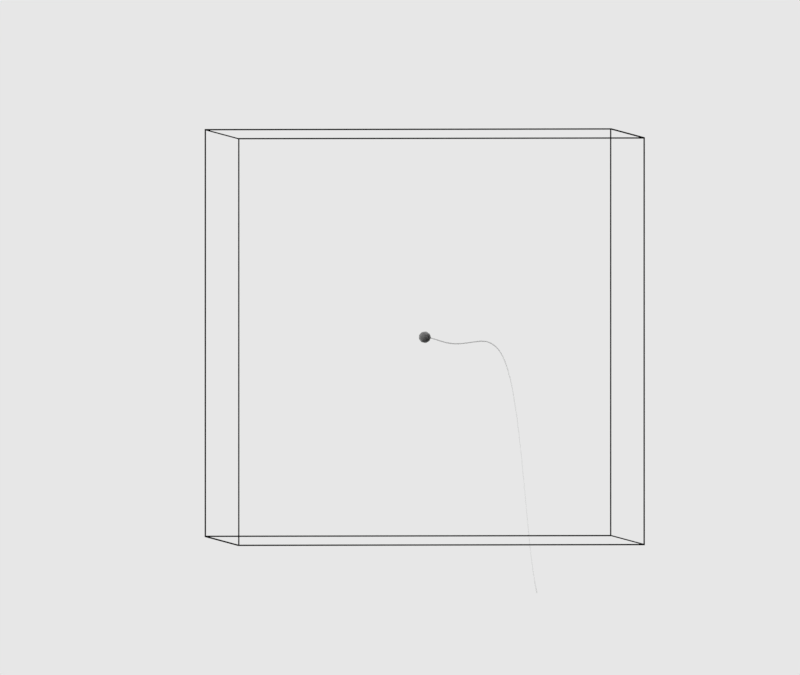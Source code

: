 # Source: 4D_sperm.blend  (saved by Blender 2.79.0; exported with 4.5.12 LTS)
import bpy
from mathutils import Matrix  # noqa: F401  (used for matrix-valued properties, if any)

bpy.ops.wm.read_factory_settings(use_empty=True)
scene = bpy.context.scene
scene.name = 'Scene'

# ---- collections
col_collection_1 = bpy.data.collections.new('Collection 1'); scene.collection.children.link(col_collection_1)

# ---- materials (node trees are filled in below, after node groups)
mat_material_002 = bpy.data.materials.new('Material.002')
mat_material_002.alpha_threshold = 0.0
mat_material_002.roughness = 0.5
mat_material_001 = bpy.data.materials.new('Material.001')
mat_material_001.alpha_threshold = 0.0
mat_material_001.roughness = 0.5
mat_head_001 = bpy.data.materials.new('Head.001')
mat_head_001.alpha_threshold = 0.0
mat_head_001.roughness = 0.5

# ---- material node trees
mat_material_002.use_nodes = True; mat_material_002.node_tree.nodes.clear()
_N = mat_material_002.node_tree.nodes; _L = mat_material_002.node_tree.links
n0 = _N.new('ShaderNodeOutputMaterial'); n0.name = 'Material Output'; n0.location = (300, 300)
n1 = _N.new('ShaderNodeEmission'); n1.name = 'Emission'; n1.location = (10, 300)
n1.inputs[0].default_value = (0.8, 0.8, 0.8, 1.0)
_L.new(n1.outputs[0], n0.inputs[0])
n0.is_active_output = True
mat_material_001.use_nodes = True; mat_material_001.node_tree.nodes.clear()
_N = mat_material_001.node_tree.nodes; _L = mat_material_001.node_tree.links
n0 = _N.new('ShaderNodeOutputMaterial'); n0.name = 'Material Output'; n0.location = (300, 300)
n1 = _N.new('ShaderNodeBsdfDiffuse'); n1.name = 'Diffuse BSDF'; n1.location = (10, 300)
n1.inputs[0].default_value = (0.0, 0.0, 0.0, 1.0)
_L.new(n1.outputs[0], n0.inputs[0])
n0.is_active_output = True
mat_head_001.use_nodes = True; mat_head_001.node_tree.nodes.clear()
_N = mat_head_001.node_tree.nodes; _L = mat_head_001.node_tree.links
n0 = _N.new('ShaderNodeOutputMaterial'); n0.name = 'Material Output'; n0.location = (764, 300)
n1 = _N.new('ShaderNodeVolumeScatter'); n1.name = 'Volume Scatter'; n1.location = (544, 315)
n1.width = 140
n1.inputs[0].default_value = (1.0, 1.0, 1.0, 1.0)
n1.inputs[1].default_value = 40.0
_L.new(n1.outputs[0], n0.inputs[1])
n0.is_active_output = True

# ---- world
world_world = bpy.data.worlds.new('World'); scene.world = world_world
world_world.color = (0.05088, 0.05088, 0.05088)
world_world.use_sun_shadow = False
world_world.sun_shadow_jitter_overblur = 0.0
world_world.cycles.sampling_method = 'MANUAL'

# ---- cameras
cam_camera = bpy.data.cameras.new('Camera')
cam_camera.type = 'ORTHO'
cam_camera.sensor_fit = 'HORIZONTAL'
cam_camera.clip_end = 100.0
cam_camera.lens = 35.0
cam_camera.sensor_width = 8.5
cam_camera.sensor_height = 4.78
cam_camera.ortho_scale = 9.114
cam_camera.show_limits = True
cam_camera.show_mist = True
cam_camera.show_name = True
cam_camera.show_sensor = True
cam_camera.dof.focus_distance = 0.0

# ---- meshes
me_plane_002 = bpy.data.meshes.new('Plane.002')
me_plane_002.from_pydata([(-1.0, -1.0, 0.0), (1.0, -1.0, 0.0), (-1.0, 1.0, 0.0), (1.0, 1.0, 0.0)], [], [(0, 1, 3, 2)])
me_plane_002.materials.append(mat_material_002)
me_plane_002.use_remesh_preserve_volume = False
me_plane_002.use_remesh_preserve_attributes = False
me_plane_002.use_mirror_vertex_groups = False
me_plane_002.update()
me_cube = bpy.data.meshes.new('Cube')
me_cube.from_pydata([(-2.319, -2.319, -2.319), (-2.319, -2.319, 2.319), (-2.319, 2.319, -2.319), (-2.319, 2.319, 2.319), (2.319, -2.319, -2.319), (2.319, -2.319, 2.319), (2.319, 2.319, -2.319), (2.319, 2.319, 2.319)], [], [(0, 1, 3, 2), (2, 3, 7, 6), (6, 7, 5, 4), (4, 5, 1, 0), (2, 6, 4, 0), (7, 3, 1, 5)])
me_cube.materials.append(mat_material_001)
me_cube.use_remesh_preserve_volume = False
me_cube.use_remesh_preserve_attributes = False
me_cube.use_mirror_vertex_groups = False
me_cube.update()
me_sphere_002 = bpy.data.meshes.new('Sphere.002')
me_sphere_002.from_pydata([(0.1473, 0.007, 8.742e-08), (4.147, 0.007, -8.742e-08), (0.1473, 0.005362, -0.004499), (4.147, 0.005362, -0.0045), (0.1473, 0.001216, -0.006894), (4.147, 0.001216, -0.006894), (0.1473, -0.0035, -0.006062), (4.147, -0.0035, -0.006062), (0.1473, -0.006578, -0.002394), (4.147, -0.006578, -0.002394), (0.1473, -0.006578, 0.002394), (4.147, -0.006578, 0.002394), (0.1473, -0.0035, 0.006062), (4.147, -0.0035, 0.006062), (0.1473, 0.001216, 0.006894), (4.147, 0.001216, 0.006894), (0.1473, 0.005362, 0.0045), (4.147, 0.005362, 0.004499), (0.1473, 0.00875, -2.186e-09), (0.1473, 0.006703, -0.005624), (0.1473, 0.001519, -0.008617), (0.1473, -0.004375, -0.007578), (0.1473, -0.008222, -0.002993), (0.1473, -0.008222, 0.002993), (0.1473, -0.004375, 0.007578), (0.1473, 0.001519, 0.008617), (0.1473, 0.006703, 0.005624), (0.0862, 0.01791, -0.01503), (0.07038, 0.03366, -0.02824), (0.04613, 0.04535, -0.03805), (0.01639, 0.05156, -0.04327), (-0.01526, 0.05156, -0.04327), (-0.045, 0.04535, -0.03805), (-0.06925, 0.03366, -0.02824), (-0.08508, 0.01791, -0.01503), (0.0862, 0.004059, -0.02302), (0.07038, 0.007629, -0.04327), (0.04613, 0.01028, -0.05829), (0.01639, 0.01169, -0.06629), (-0.01526, 0.01169, -0.06629), (-0.045, 0.01028, -0.05829), (-0.06925, 0.007629, -0.04327), (-0.08508, 0.004059, -0.02302), (0.0862, -0.01169, -0.02025), (0.07038, -0.02197, -0.03805), (0.04613, -0.0296, -0.05126), (0.01639, -0.03366, -0.05829), (-0.01526, -0.03366, -0.05829), (-0.045, -0.0296, -0.05126), (-0.06925, -0.02197, -0.03805), (-0.08508, -0.01169, -0.02025), (0.0862, -0.02197, -0.007996), (0.07038, -0.04129, -0.01503), (0.04613, -0.05562, -0.02025), (0.01639, -0.06325, -0.02302), (-0.01526, -0.06325, -0.02302), (-0.045, -0.05562, -0.02025), (-0.06925, -0.04129, -0.01503), (-0.08508, -0.02197, -0.007996), (-0.09057, 6.773e-09, 4.477e-09), (0.0862, -0.02197, 0.007996), (0.07038, -0.04129, 0.01503), (0.04613, -0.05562, 0.02025), (0.01639, -0.06325, 0.02302), (-0.01526, -0.06325, 0.02302), (-0.045, -0.05562, 0.02025), (-0.06925, -0.04129, 0.01503), (-0.08508, -0.02197, 0.007996), (0.0862, -0.01169, 0.02025), (0.07038, -0.02197, 0.03805), (0.04613, -0.0296, 0.05126), (0.01639, -0.03366, 0.05829), (-0.01526, -0.03366, 0.05829), (-0.045, -0.0296, 0.05126), (-0.06925, -0.02197, 0.03805), (-0.08508, -0.01169, 0.02025), (0.0862, 0.004059, 0.02302), (0.07038, 0.007629, 0.04327), (0.04613, 0.01028, 0.05829), (0.01639, 0.01169, 0.06629), (-0.01526, 0.01169, 0.06629), (-0.045, 0.01028, 0.05829), (-0.06925, 0.007629, 0.04327), (-0.08508, 0.004059, 0.02302), (0.0862, 0.01791, 0.01503), (0.07038, 0.03366, 0.02824), (0.04613, 0.04535, 0.03805), (0.01639, 0.05156, 0.04327), (-0.01526, 0.05156, 0.04327), (-0.045, 0.04535, 0.03805), (-0.06925, 0.03366, 0.02824), (-0.08508, 0.01791, 0.01503), (0.0862, 0.02338, 5.316e-09), (0.07038, 0.04394, 9.909e-09), (0.04613, 0.05919, 1.274e-08), (0.01639, 0.06731, 1.983e-08), (-0.01526, 0.06731, 2.086e-08), (-0.045, 0.05919, 1.573e-08), (-0.06925, 0.04394, 1.449e-08), (-0.08508, 0.02338, 9.913e-09), (0.04794, 0.006703, 0.005624), (0.04794, 0.001519, 0.008617), (0.04794, 0.00875, 2.156e-09), (0.04794, 0.006703, -0.005624), (0.04794, 0.001519, -0.008617), (0.04794, -0.008222, -0.002993), (0.04794, -0.004375, -0.007578), (0.04794, -0.008222, 0.002993), (0.04794, -0.004375, 0.007578), (0.1736, 0.007, 8.627e-08), (0.1999, 0.007, 8.512e-08), (0.2262, 0.007, 8.397e-08), (0.2525, 0.007, 8.282e-08), (0.2788, 0.007, 8.167e-08), (0.3052, 0.007, 8.052e-08), (0.3315, 0.007, 7.937e-08), (0.3578, 0.007, 7.822e-08), (0.3841, 0.007, 7.707e-08), (0.4104, 0.007, 7.592e-08), (0.4367, 0.007, 7.477e-08), (0.4631, 0.007, 7.362e-08), (0.4894, 0.007, 7.247e-08), (0.5157, 0.007, 7.132e-08), (0.542, 0.007, 7.017e-08), (0.5683, 0.007, 6.902e-08), (0.5946, 0.007, 6.787e-08), (0.621, 0.007, 6.672e-08), (0.6473, 0.007, 6.557e-08), (0.6736, 0.007, 6.442e-08), (0.6999, 0.007, 6.327e-08), (0.7262, 0.007, 6.212e-08), (0.7525, 0.007, 6.097e-08), (0.7788, 0.007, 5.982e-08), (0.8052, 0.007, 5.867e-08), (0.8315, 0.007, 5.751e-08), (0.8578, 0.007, 5.636e-08), (0.8841, 0.007, 5.521e-08), (0.9104, 0.007, 5.406e-08), (0.9367, 0.007, 5.291e-08), (0.9631, 0.007, 5.176e-08), (0.9894, 0.007, 5.061e-08), (1.016, 0.007, 4.946e-08), (1.042, 0.007, 4.831e-08), (1.068, 0.007, 4.716e-08), (1.095, 0.007, 4.601e-08), (1.121, 0.007, 4.486e-08), (1.147, 0.007, 4.371e-08), (1.174, 0.007, 4.256e-08), (1.2, 0.007, 4.141e-08), (1.226, 0.007, 4.026e-08), (1.253, 0.007, 3.911e-08), (1.279, 0.007, 3.796e-08), (1.305, 0.007, 3.681e-08), (1.331, 0.007, 3.566e-08), (1.358, 0.007, 3.451e-08), (1.384, 0.007, 3.336e-08), (1.41, 0.007, 3.221e-08), (1.437, 0.007, 3.106e-08), (1.463, 0.007, 2.991e-08), (1.489, 0.007, 2.876e-08), (1.516, 0.007, 2.761e-08), (1.542, 0.007, 2.646e-08), (1.568, 0.007, 2.531e-08), (1.595, 0.007, 2.416e-08), (1.621, 0.007, 2.301e-08), (1.647, 0.007, 2.186e-08), (1.674, 0.007, 2.071e-08), (1.7, 0.007, 1.956e-08), (1.726, 0.007, 1.84e-08), (1.753, 0.007, 1.725e-08), (1.779, 0.007, 1.61e-08), (1.805, 0.007, 1.495e-08), (1.831, 0.007, 1.38e-08), (1.858, 0.007, 1.265e-08), (1.884, 0.007, 1.15e-08), (1.91, 0.007, 1.035e-08), (1.937, 0.007, 9.202e-09), (1.963, 0.007, 8.052e-09), (1.989, 0.007, 6.902e-09), (2.016, 0.007, 5.751e-09), (2.042, 0.007, 4.601e-09), (2.068, 0.007, 3.451e-09), (2.095, 0.007, 2.301e-09), (2.121, 0.007, 1.15e-09), (2.147, 0.007, -8.393e-15), (2.174, 0.007, -1.15e-09), (2.2, 0.007, -2.301e-09), (2.226, 0.007, -3.451e-09), (2.253, 0.007, -4.601e-09), (2.279, 0.007, -5.752e-09), (2.305, 0.007, -6.902e-09), (2.331, 0.007, -8.052e-09), (2.358, 0.007, -9.202e-09), (2.384, 0.007, -1.035e-08), (2.41, 0.007, -1.15e-08), (2.437, 0.007, -1.265e-08), (2.463, 0.007, -1.38e-08), (2.489, 0.007, -1.495e-08), (2.516, 0.007, -1.61e-08), (2.542, 0.007, -1.725e-08), (2.568, 0.007, -1.84e-08), (2.595, 0.007, -1.956e-08), (2.621, 0.007, -2.071e-08), (2.647, 0.007, -2.186e-08), (2.674, 0.007, -2.301e-08), (2.7, 0.007, -2.416e-08), (2.726, 0.007, -2.531e-08), (2.753, 0.007, -2.646e-08), (2.779, 0.007, -2.761e-08), (2.805, 0.007, -2.876e-08), (2.831, 0.007, -2.991e-08), (2.858, 0.007, -3.106e-08), (2.884, 0.007, -3.221e-08), (2.91, 0.007, -3.336e-08), (2.937, 0.007, -3.451e-08), (2.963, 0.007, -3.566e-08), (2.989, 0.007, -3.681e-08), (3.016, 0.007, -3.796e-08), (3.042, 0.007, -3.911e-08), (3.068, 0.007, -4.026e-08), (3.095, 0.007, -4.141e-08), (3.121, 0.007, -4.256e-08), (3.147, 0.007, -4.371e-08), (3.174, 0.007, -4.486e-08), (3.2, 0.007, -4.601e-08), (3.226, 0.007, -4.716e-08), (3.253, 0.007, -4.831e-08), (3.279, 0.007, -4.946e-08), (3.305, 0.007, -5.061e-08), (3.331, 0.007, -5.176e-08), (3.358, 0.007, -5.291e-08), (3.384, 0.007, -5.406e-08), (3.41, 0.007, -5.521e-08), (3.437, 0.007, -5.636e-08), (3.463, 0.007, -5.751e-08), (3.489, 0.007, -5.867e-08), (3.516, 0.007, -5.982e-08), (3.542, 0.007, -6.097e-08), (3.568, 0.007, -6.212e-08), (3.595, 0.007, -6.327e-08), (3.621, 0.007, -6.442e-08), (3.647, 0.007, -6.557e-08), (3.674, 0.007, -6.672e-08), (3.7, 0.007, -6.787e-08), (3.726, 0.007, -6.902e-08), (3.753, 0.007, -7.017e-08), (3.779, 0.007, -7.132e-08), (3.805, 0.007, -7.247e-08), (3.831, 0.007, -7.362e-08), (3.858, 0.007, -7.477e-08), (3.884, 0.007, -7.592e-08), (3.91, 0.007, -7.707e-08), (3.937, 0.007, -7.822e-08), (3.963, 0.007, -7.937e-08), (3.989, 0.007, -8.052e-08), (4.016, 0.007, -8.167e-08), (4.042, 0.007, -8.282e-08), (4.068, 0.007, -8.397e-08), (4.095, 0.007, -8.512e-08), (4.121, 0.007, -8.627e-08), (4.121, 0.005362, -0.0045), (4.095, 0.005362, -0.0045), (4.068, 0.005362, -0.0045), (4.042, 0.005362, -0.0045), (4.016, 0.005362, -0.0045), (3.989, 0.005362, -0.0045), (3.963, 0.005362, -0.0045), (3.937, 0.005362, -0.0045), (3.91, 0.005362, -0.0045), (3.884, 0.005362, -0.0045), (3.858, 0.005362, -0.0045), (3.831, 0.005362, -0.0045), (3.805, 0.005362, -0.0045), (3.779, 0.005362, -0.0045), (3.753, 0.005362, -0.0045), (3.726, 0.005362, -0.0045), (3.7, 0.005362, -0.0045), (3.674, 0.005362, -0.0045), (3.647, 0.005362, -0.0045), (3.621, 0.005362, -0.0045), (3.595, 0.005362, -0.0045), (3.568, 0.005362, -0.0045), (3.542, 0.005362, -0.0045), (3.516, 0.005362, -0.0045), (3.489, 0.005362, -0.0045), (3.463, 0.005362, -0.0045), (3.437, 0.005362, -0.0045), (3.41, 0.005362, -0.0045), (3.384, 0.005362, -0.0045), (3.358, 0.005362, -0.0045), (3.331, 0.005362, -0.0045), (3.305, 0.005362, -0.0045), (3.279, 0.005362, -0.0045), (3.253, 0.005362, -0.0045), (3.226, 0.005362, -0.0045), (3.2, 0.005362, -0.0045), (3.174, 0.005362, -0.0045), (3.147, 0.005362, -0.0045), (3.121, 0.005362, -0.0045), (3.095, 0.005362, -0.0045), (3.068, 0.005362, -0.0045), (3.042, 0.005362, -0.0045), (3.016, 0.005362, -0.0045), (2.989, 0.005362, -0.0045), (2.963, 0.005362, -0.0045), (2.937, 0.005362, -0.0045), (2.91, 0.005362, -0.0045), (2.884, 0.005362, -0.0045), (2.858, 0.005362, -0.0045), (2.831, 0.005362, -0.0045), (2.805, 0.005362, -0.0045), (2.779, 0.005362, -0.0045), (2.753, 0.005362, -0.0045), (2.726, 0.005362, -0.0045), (2.7, 0.005362, -0.0045), (2.674, 0.005362, -0.0045), (2.647, 0.005362, -0.0045), (2.621, 0.005362, -0.0045), (2.595, 0.005362, -0.0045), (2.568, 0.005362, -0.0045), (2.542, 0.005362, -0.0045), (2.516, 0.005362, -0.0045), (2.489, 0.005362, -0.0045), (2.463, 0.005362, -0.0045), (2.437, 0.005362, -0.0045), (2.41, 0.005362, -0.0045), (2.384, 0.005362, -0.0045), (2.358, 0.005362, -0.0045), (2.331, 0.005362, -0.0045), (2.305, 0.005362, -0.0045), (2.279, 0.005362, -0.0045), (2.253, 0.005362, -0.0045), (2.226, 0.005362, -0.0045), (2.2, 0.005362, -0.0045), (2.174, 0.005362, -0.0045), (2.147, 0.005362, -0.0045), (2.121, 0.005362, -0.0045), (2.095, 0.005362, -0.0045), (2.068, 0.005362, -0.0045), (2.042, 0.005362, -0.0045), (2.016, 0.005362, -0.0045), (1.989, 0.005362, -0.0045), (1.963, 0.005362, -0.0045), (1.937, 0.005362, -0.0045), (1.91, 0.005362, -0.0045), (1.884, 0.005362, -0.0045), (1.858, 0.005362, -0.0045), (1.831, 0.005362, -0.0045), (1.805, 0.005362, -0.0045), (1.779, 0.005362, -0.0045), (1.753, 0.005362, -0.0045), (1.726, 0.005362, -0.004499), (1.7, 0.005362, -0.004499), (1.674, 0.005362, -0.004499), (1.647, 0.005362, -0.004499), (1.621, 0.005362, -0.004499), (1.595, 0.005362, -0.004499), (1.568, 0.005362, -0.004499), (1.542, 0.005362, -0.004499), (1.516, 0.005362, -0.004499), (1.489, 0.005362, -0.004499), (1.463, 0.005362, -0.004499), (1.437, 0.005362, -0.004499), (1.41, 0.005362, -0.004499), (1.384, 0.005362, -0.004499), (1.358, 0.005362, -0.004499), (1.331, 0.005362, -0.004499), (1.305, 0.005362, -0.004499), (1.279, 0.005362, -0.004499), (1.253, 0.005362, -0.004499), (1.226, 0.005362, -0.004499), (1.2, 0.005362, -0.004499), (1.174, 0.005362, -0.004499), (1.147, 0.005362, -0.004499), (1.121, 0.005362, -0.004499), (1.095, 0.005362, -0.004499), (1.068, 0.005362, -0.004499), (1.042, 0.005362, -0.004499), (1.016, 0.005362, -0.004499), (0.9894, 0.005362, -0.004499), (0.9631, 0.005362, -0.004499), (0.9367, 0.005362, -0.004499), (0.9104, 0.005362, -0.004499), (0.8841, 0.005362, -0.004499), (0.8578, 0.005362, -0.004499), (0.8315, 0.005362, -0.004499), (0.8052, 0.005362, -0.004499), (0.7788, 0.005362, -0.004499), (0.7525, 0.005362, -0.004499), (0.7262, 0.005362, -0.004499), (0.6999, 0.005362, -0.004499), (0.6736, 0.005362, -0.004499), (0.6473, 0.005362, -0.004499), (0.621, 0.005362, -0.004499), (0.5946, 0.005362, -0.004499), (0.5683, 0.005362, -0.004499), (0.542, 0.005362, -0.004499), (0.5157, 0.005362, -0.004499), (0.4894, 0.005362, -0.004499), (0.4631, 0.005362, -0.004499), (0.4367, 0.005362, -0.004499), (0.4104, 0.005362, -0.004499), (0.3841, 0.005362, -0.004499), (0.3578, 0.005362, -0.004499), (0.3315, 0.005362, -0.004499), (0.3052, 0.005362, -0.004499), (0.2788, 0.005362, -0.004499), (0.2525, 0.005362, -0.004499), (0.2262, 0.005362, -0.004499), (0.1999, 0.005362, -0.004499), (0.1736, 0.005362, -0.004499), (4.121, 0.001216, -0.006894), (4.095, 0.001216, -0.006894), (4.068, 0.001216, -0.006894), (4.042, 0.001216, -0.006894), (4.016, 0.001216, -0.006894), (3.989, 0.001216, -0.006894), (3.963, 0.001216, -0.006894), (3.937, 0.001216, -0.006894), (3.91, 0.001216, -0.006894), (3.884, 0.001216, -0.006894), (3.858, 0.001216, -0.006894), (3.831, 0.001216, -0.006894), (3.805, 0.001216, -0.006894), (3.779, 0.001216, -0.006894), (3.753, 0.001216, -0.006894), (3.726, 0.001216, -0.006894), (3.7, 0.001216, -0.006894), (3.674, 0.001216, -0.006894), (3.647, 0.001216, -0.006894), (3.621, 0.001216, -0.006894), (3.595, 0.001216, -0.006894), (3.568, 0.001216, -0.006894), (3.542, 0.001216, -0.006894), (3.516, 0.001216, -0.006894), (3.489, 0.001216, -0.006894), (3.463, 0.001216, -0.006894), (3.437, 0.001216, -0.006894), (3.41, 0.001216, -0.006894), (3.384, 0.001216, -0.006894), (3.358, 0.001216, -0.006894), (3.331, 0.001216, -0.006894), (3.305, 0.001216, -0.006894), (3.279, 0.001216, -0.006894), (3.253, 0.001216, -0.006894), (3.226, 0.001216, -0.006894), (3.2, 0.001216, -0.006894), (3.174, 0.001216, -0.006894), (3.147, 0.001216, -0.006894), (3.121, 0.001216, -0.006894), (3.095, 0.001216, -0.006894), (3.068, 0.001216, -0.006894), (3.042, 0.001216, -0.006894), (3.016, 0.001216, -0.006894), (2.989, 0.001216, -0.006894), (2.963, 0.001216, -0.006894), (2.937, 0.001216, -0.006894), (2.91, 0.001216, -0.006894), (2.884, 0.001216, -0.006894), (2.858, 0.001216, -0.006894), (2.831, 0.001216, -0.006894), (2.805, 0.001216, -0.006894), (2.779, 0.001216, -0.006894), (2.753, 0.001216, -0.006894), (2.726, 0.001216, -0.006894), (2.7, 0.001216, -0.006894), (2.674, 0.001216, -0.006894), (2.647, 0.001216, -0.006894), (2.621, 0.001216, -0.006894), (2.595, 0.001216, -0.006894), (2.568, 0.001216, -0.006894), (2.542, 0.001216, -0.006894), (2.516, 0.001216, -0.006894), (2.489, 0.001216, -0.006894), (2.463, 0.001216, -0.006894), (2.437, 0.001216, -0.006894), (2.41, 0.001216, -0.006894), (2.384, 0.001216, -0.006894), (2.358, 0.001216, -0.006894), (2.331, 0.001216, -0.006894), (2.305, 0.001216, -0.006894), (2.279, 0.001216, -0.006894), (2.253, 0.001216, -0.006894), (2.226, 0.001216, -0.006894), (2.2, 0.001216, -0.006894), (2.174, 0.001216, -0.006894), (2.147, 0.001216, -0.006894), (2.121, 0.001216, -0.006894), (2.095, 0.001216, -0.006894), (2.068, 0.001216, -0.006894), (2.042, 0.001216, -0.006894), (2.016, 0.001216, -0.006894), (1.989, 0.001216, -0.006894), (1.963, 0.001216, -0.006894), (1.937, 0.001216, -0.006894), (1.91, 0.001216, -0.006894), (1.884, 0.001216, -0.006894), (1.858, 0.001216, -0.006894), (1.831, 0.001216, -0.006894), (1.805, 0.001216, -0.006894), (1.779, 0.001216, -0.006894), (1.753, 0.001216, -0.006894), (1.726, 0.001216, -0.006894), (1.7, 0.001216, -0.006894), (1.674, 0.001216, -0.006894), (1.647, 0.001216, -0.006894), (1.621, 0.001216, -0.006894), (1.595, 0.001216, -0.006894), (1.568, 0.001216, -0.006894), (1.542, 0.001216, -0.006894), (1.516, 0.001216, -0.006894), (1.489, 0.001216, -0.006894), (1.463, 0.001216, -0.006894), (1.437, 0.001216, -0.006894), (1.41, 0.001216, -0.006894), (1.384, 0.001216, -0.006894), (1.358, 0.001216, -0.006894), (1.331, 0.001216, -0.006894), (1.305, 0.001216, -0.006894), (1.279, 0.001216, -0.006894), (1.253, 0.001216, -0.006894), (1.226, 0.001216, -0.006894), (1.2, 0.001216, -0.006894), (1.174, 0.001216, -0.006894), (1.147, 0.001216, -0.006894), (1.121, 0.001216, -0.006894), (1.095, 0.001216, -0.006894), (1.068, 0.001216, -0.006894), (1.042, 0.001216, -0.006894), (1.016, 0.001216, -0.006894), (0.9894, 0.001216, -0.006894), (0.9631, 0.001216, -0.006894), (0.9367, 0.001216, -0.006894), (0.9104, 0.001216, -0.006894), (0.8841, 0.001216, -0.006894), (0.8578, 0.001216, -0.006894), (0.8315, 0.001216, -0.006894), (0.8052, 0.001216, -0.006894), (0.7788, 0.001216, -0.006894), (0.7525, 0.001216, -0.006894), (0.7262, 0.001216, -0.006894), (0.6999, 0.001216, -0.006894), (0.6736, 0.001216, -0.006894), (0.6473, 0.001216, -0.006894), (0.621, 0.001216, -0.006894), (0.5946, 0.001216, -0.006894), (0.5683, 0.001216, -0.006894), (0.542, 0.001216, -0.006894), (0.5157, 0.001216, -0.006894), (0.4894, 0.001216, -0.006894), (0.4631, 0.001216, -0.006894), (0.4367, 0.001216, -0.006894), (0.4104, 0.001216, -0.006894), (0.3841, 0.001216, -0.006894), (0.3578, 0.001216, -0.006894), (0.3315, 0.001216, -0.006894), (0.3052, 0.001216, -0.006894), (0.2788, 0.001216, -0.006894), (0.2525, 0.001216, -0.006894), (0.2262, 0.001216, -0.006894), (0.1999, 0.001216, -0.006894), (0.1736, 0.001216, -0.006894), (4.121, -0.0035, -0.006062), (4.095, -0.0035, -0.006062), (4.068, -0.0035, -0.006062), (4.042, -0.0035, -0.006062), (4.016, -0.0035, -0.006062), (3.989, -0.0035, -0.006062), (3.963, -0.0035, -0.006062), (3.937, -0.0035, -0.006062), (3.91, -0.0035, -0.006062), (3.884, -0.0035, -0.006062), (3.858, -0.0035, -0.006062), (3.831, -0.0035, -0.006062), (3.805, -0.0035, -0.006062), (3.779, -0.0035, -0.006062), (3.753, -0.0035, -0.006062), (3.726, -0.0035, -0.006062), (3.7, -0.0035, -0.006062), (3.674, -0.0035, -0.006062), (3.647, -0.0035, -0.006062), (3.621, -0.0035, -0.006062), (3.595, -0.0035, -0.006062), (3.568, -0.0035, -0.006062), (3.542, -0.0035, -0.006062), (3.516, -0.0035, -0.006062), (3.489, -0.0035, -0.006062), (3.463, -0.0035, -0.006062), (3.437, -0.0035, -0.006062), (3.41, -0.0035, -0.006062), (3.384, -0.0035, -0.006062), (3.358, -0.0035, -0.006062), (3.331, -0.0035, -0.006062), (3.305, -0.0035, -0.006062), (3.279, -0.0035, -0.006062), (3.253, -0.0035, -0.006062), (3.226, -0.0035, -0.006062), (3.2, -0.0035, -0.006062), (3.174, -0.0035, -0.006062), (3.147, -0.0035, -0.006062), (3.121, -0.0035, -0.006062), (3.095, -0.0035, -0.006062), (3.068, -0.0035, -0.006062), (3.042, -0.0035, -0.006062), (3.016, -0.0035, -0.006062), (2.989, -0.0035, -0.006062), (2.963, -0.0035, -0.006062), (2.937, -0.0035, -0.006062), (2.91, -0.0035, -0.006062), (2.884, -0.0035, -0.006062), (2.858, -0.0035, -0.006062), (2.831, -0.0035, -0.006062), (2.805, -0.0035, -0.006062), (2.779, -0.0035, -0.006062), (2.753, -0.0035, -0.006062), (2.726, -0.0035, -0.006062), (2.7, -0.0035, -0.006062), (2.674, -0.0035, -0.006062), (2.647, -0.0035, -0.006062), (2.621, -0.0035, -0.006062), (2.595, -0.0035, -0.006062), (2.568, -0.0035, -0.006062), (2.542, -0.0035, -0.006062), (2.516, -0.0035, -0.006062), (2.489, -0.0035, -0.006062), (2.463, -0.0035, -0.006062), (2.437, -0.0035, -0.006062), (2.41, -0.0035, -0.006062), (2.384, -0.0035, -0.006062), (2.358, -0.0035, -0.006062), (2.331, -0.0035, -0.006062), (2.305, -0.0035, -0.006062), (2.279, -0.0035, -0.006062), (2.253, -0.0035, -0.006062), (2.226, -0.0035, -0.006062), (2.2, -0.0035, -0.006062), (2.174, -0.0035, -0.006062), (2.147, -0.0035, -0.006062), (2.121, -0.0035, -0.006062), (2.095, -0.0035, -0.006062), (2.068, -0.0035, -0.006062), (2.042, -0.0035, -0.006062), (2.016, -0.0035, -0.006062), (1.989, -0.0035, -0.006062), (1.963, -0.0035, -0.006062), (1.937, -0.0035, -0.006062), (1.91, -0.0035, -0.006062), (1.884, -0.0035, -0.006062), (1.858, -0.0035, -0.006062), (1.831, -0.0035, -0.006062), (1.805, -0.0035, -0.006062), (1.779, -0.0035, -0.006062), (1.753, -0.0035, -0.006062), (1.726, -0.0035, -0.006062), (1.7, -0.0035, -0.006062), (1.674, -0.0035, -0.006062), (1.647, -0.0035, -0.006062), (1.621, -0.0035, -0.006062), (1.595, -0.0035, -0.006062), (1.568, -0.0035, -0.006062), (1.542, -0.0035, -0.006062), (1.516, -0.0035, -0.006062), (1.489, -0.0035, -0.006062), (1.463, -0.0035, -0.006062), (1.437, -0.0035, -0.006062), (1.41, -0.0035, -0.006062), (1.384, -0.0035, -0.006062), (1.358, -0.0035, -0.006062), (1.331, -0.0035, -0.006062), (1.305, -0.0035, -0.006062), (1.279, -0.0035, -0.006062), (1.253, -0.0035, -0.006062), (1.226, -0.0035, -0.006062), (1.2, -0.0035, -0.006062), (1.174, -0.0035, -0.006062), (1.147, -0.0035, -0.006062), (1.121, -0.0035, -0.006062), (1.095, -0.0035, -0.006062), (1.068, -0.0035, -0.006062), (1.042, -0.0035, -0.006062), (1.016, -0.0035, -0.006062), (0.9894, -0.0035, -0.006062), (0.9631, -0.0035, -0.006062), (0.9367, -0.0035, -0.006062), (0.9104, -0.0035, -0.006062), (0.8841, -0.0035, -0.006062), (0.8578, -0.0035, -0.006062), (0.8315, -0.0035, -0.006062), (0.8052, -0.0035, -0.006062), (0.7788, -0.0035, -0.006062), (0.7525, -0.0035, -0.006062), (0.7262, -0.0035, -0.006062), (0.6999, -0.0035, -0.006062), (0.6736, -0.0035, -0.006062), (0.6473, -0.0035, -0.006062), (0.621, -0.0035, -0.006062), (0.5946, -0.0035, -0.006062), (0.5683, -0.0035, -0.006062), (0.542, -0.0035, -0.006062), (0.5157, -0.0035, -0.006062), (0.4894, -0.0035, -0.006062), (0.4631, -0.0035, -0.006062), (0.4367, -0.0035, -0.006062), (0.4104, -0.0035, -0.006062), (0.3841, -0.0035, -0.006062), (0.3578, -0.0035, -0.006062), (0.3315, -0.0035, -0.006062), (0.3052, -0.0035, -0.006062), (0.2788, -0.0035, -0.006062), (0.2525, -0.0035, -0.006062), (0.2262, -0.0035, -0.006062), (0.1999, -0.0035, -0.006062), (0.1736, -0.0035, -0.006062), (4.121, -0.006578, -0.002394), (4.095, -0.006578, -0.002394), (4.068, -0.006578, -0.002394), (4.042, -0.006578, -0.002394), (4.016, -0.006578, -0.002394), (3.989, -0.006578, -0.002394), (3.963, -0.006578, -0.002394), (3.937, -0.006578, -0.002394), (3.91, -0.006578, -0.002394), (3.884, -0.006578, -0.002394), (3.858, -0.006578, -0.002394), (3.831, -0.006578, -0.002394), (3.805, -0.006578, -0.002394), (3.779, -0.006578, -0.002394), (3.753, -0.006578, -0.002394), (3.726, -0.006578, -0.002394), (3.7, -0.006578, -0.002394), (3.674, -0.006578, -0.002394), (3.647, -0.006578, -0.002394), (3.621, -0.006578, -0.002394), (3.595, -0.006578, -0.002394), (3.568, -0.006578, -0.002394), (3.542, -0.006578, -0.002394), (3.516, -0.006578, -0.002394), (3.489, -0.006578, -0.002394), (3.463, -0.006578, -0.002394), (3.437, -0.006578, -0.002394), (3.41, -0.006578, -0.002394), (3.384, -0.006578, -0.002394), (3.358, -0.006578, -0.002394), (3.331, -0.006578, -0.002394), (3.305, -0.006578, -0.002394), (3.279, -0.006578, -0.002394), (3.253, -0.006578, -0.002394), (3.226, -0.006578, -0.002394), (3.2, -0.006578, -0.002394), (3.174, -0.006578, -0.002394), (3.147, -0.006578, -0.002394), (3.121, -0.006578, -0.002394), (3.095, -0.006578, -0.002394), (3.068, -0.006578, -0.002394), (3.042, -0.006578, -0.002394), (3.016, -0.006578, -0.002394), (2.989, -0.006578, -0.002394), (2.963, -0.006578, -0.002394), (2.937, -0.006578, -0.002394), (2.91, -0.006578, -0.002394), (2.884, -0.006578, -0.002394), (2.858, -0.006578, -0.002394), (2.831, -0.006578, -0.002394), (2.805, -0.006578, -0.002394), (2.779, -0.006578, -0.002394), (2.753, -0.006578, -0.002394), (2.726, -0.006578, -0.002394), (2.7, -0.006578, -0.002394), (2.674, -0.006578, -0.002394), (2.647, -0.006578, -0.002394), (2.621, -0.006578, -0.002394), (2.595, -0.006578, -0.002394), (2.568, -0.006578, -0.002394), (2.542, -0.006578, -0.002394), (2.516, -0.006578, -0.002394), (2.489, -0.006578, -0.002394), (2.463, -0.006578, -0.002394), (2.437, -0.006578, -0.002394), (2.41, -0.006578, -0.002394), (2.384, -0.006578, -0.002394), (2.358, -0.006578, -0.002394), (2.331, -0.006578, -0.002394), (2.305, -0.006578, -0.002394), (2.279, -0.006578, -0.002394), (2.253, -0.006578, -0.002394), (2.226, -0.006578, -0.002394), (2.2, -0.006578, -0.002394), (2.174, -0.006578, -0.002394), (2.147, -0.006578, -0.002394), (2.121, -0.006578, -0.002394), (2.095, -0.006578, -0.002394), (2.068, -0.006578, -0.002394), (2.042, -0.006578, -0.002394), (2.016, -0.006578, -0.002394), (1.989, -0.006578, -0.002394), (1.963, -0.006578, -0.002394), (1.937, -0.006578, -0.002394), (1.91, -0.006578, -0.002394), (1.884, -0.006578, -0.002394), (1.858, -0.006578, -0.002394), (1.831, -0.006578, -0.002394), (1.805, -0.006578, -0.002394), (1.779, -0.006578, -0.002394), (1.753, -0.006578, -0.002394), (1.726, -0.006578, -0.002394), (1.7, -0.006578, -0.002394), (1.674, -0.006578, -0.002394), (1.647, -0.006578, -0.002394), (1.621, -0.006578, -0.002394), (1.595, -0.006578, -0.002394), (1.568, -0.006578, -0.002394), (1.542, -0.006578, -0.002394), (1.516, -0.006578, -0.002394), (1.489, -0.006578, -0.002394), (1.463, -0.006578, -0.002394), (1.437, -0.006578, -0.002394), (1.41, -0.006578, -0.002394), (1.384, -0.006578, -0.002394), (1.358, -0.006578, -0.002394), (1.331, -0.006578, -0.002394), (1.305, -0.006578, -0.002394), (1.279, -0.006578, -0.002394), (1.253, -0.006578, -0.002394), (1.226, -0.006578, -0.002394), (1.2, -0.006578, -0.002394), (1.174, -0.006578, -0.002394), (1.147, -0.006578, -0.002394), (1.121, -0.006578, -0.002394), (1.095, -0.006578, -0.002394), (1.068, -0.006578, -0.002394), (1.042, -0.006578, -0.002394), (1.016, -0.006578, -0.002394), (0.9894, -0.006578, -0.002394), (0.9631, -0.006578, -0.002394), (0.9367, -0.006578, -0.002394), (0.9104, -0.006578, -0.002394), (0.8841, -0.006578, -0.002394), (0.8578, -0.006578, -0.002394), (0.8315, -0.006578, -0.002394), (0.8052, -0.006578, -0.002394), (0.7788, -0.006578, -0.002394), (0.7525, -0.006578, -0.002394), (0.7262, -0.006578, -0.002394), (0.6999, -0.006578, -0.002394), (0.6736, -0.006578, -0.002394), (0.6473, -0.006578, -0.002394), (0.621, -0.006578, -0.002394), (0.5946, -0.006578, -0.002394), (0.5683, -0.006578, -0.002394), (0.542, -0.006578, -0.002394), (0.5157, -0.006578, -0.002394), (0.4894, -0.006578, -0.002394), (0.4631, -0.006578, -0.002394), (0.4367, -0.006578, -0.002394), (0.4104, -0.006578, -0.002394), (0.3841, -0.006578, -0.002394), (0.3578, -0.006578, -0.002394), (0.3315, -0.006578, -0.002394), (0.3052, -0.006578, -0.002394), (0.2788, -0.006578, -0.002394), (0.2525, -0.006578, -0.002394), (0.2262, -0.006578, -0.002394), (0.1999, -0.006578, -0.002394), (0.1736, -0.006578, -0.002394), (4.121, -0.006578, 0.002394), (4.095, -0.006578, 0.002394), (4.068, -0.006578, 0.002394), (4.042, -0.006578, 0.002394), (4.016, -0.006578, 0.002394), (3.989, -0.006578, 0.002394), (3.963, -0.006578, 0.002394), (3.937, -0.006578, 0.002394), (3.91, -0.006578, 0.002394), (3.884, -0.006578, 0.002394), (3.858, -0.006578, 0.002394), (3.831, -0.006578, 0.002394), (3.805, -0.006578, 0.002394), (3.779, -0.006578, 0.002394), (3.753, -0.006578, 0.002394), (3.726, -0.006578, 0.002394), (3.7, -0.006578, 0.002394), (3.674, -0.006578, 0.002394), (3.647, -0.006578, 0.002394), (3.621, -0.006578, 0.002394), (3.595, -0.006578, 0.002394), (3.568, -0.006578, 0.002394), (3.542, -0.006578, 0.002394), (3.516, -0.006578, 0.002394), (3.489, -0.006578, 0.002394), (3.463, -0.006578, 0.002394), (3.437, -0.006578, 0.002394), (3.41, -0.006578, 0.002394), (3.384, -0.006578, 0.002394), (3.358, -0.006578, 0.002394), (3.331, -0.006578, 0.002394), (3.305, -0.006578, 0.002394), (3.279, -0.006578, 0.002394), (3.253, -0.006578, 0.002394), (3.226, -0.006578, 0.002394), (3.2, -0.006578, 0.002394), (3.174, -0.006578, 0.002394), (3.147, -0.006578, 0.002394), (3.121, -0.006578, 0.002394), (3.095, -0.006578, 0.002394), (3.068, -0.006578, 0.002394), (3.042, -0.006578, 0.002394), (3.016, -0.006578, 0.002394), (2.989, -0.006578, 0.002394), (2.963, -0.006578, 0.002394), (2.937, -0.006578, 0.002394), (2.91, -0.006578, 0.002394), (2.884, -0.006578, 0.002394), (2.858, -0.006578, 0.002394), (2.831, -0.006578, 0.002394), (2.805, -0.006578, 0.002394), (2.779, -0.006578, 0.002394), (2.753, -0.006578, 0.002394), (2.726, -0.006578, 0.002394), (2.7, -0.006578, 0.002394), (2.674, -0.006578, 0.002394), (2.647, -0.006578, 0.002394), (2.621, -0.006578, 0.002394), (2.595, -0.006578, 0.002394), (2.568, -0.006578, 0.002394), (2.542, -0.006578, 0.002394), (2.516, -0.006578, 0.002394), (2.489, -0.006578, 0.002394), (2.463, -0.006578, 0.002394), (2.437, -0.006578, 0.002394), (2.41, -0.006578, 0.002394), (2.384, -0.006578, 0.002394), (2.358, -0.006578, 0.002394), (2.331, -0.006578, 0.002394), (2.305, -0.006578, 0.002394), (2.279, -0.006578, 0.002394), (2.253, -0.006578, 0.002394), (2.226, -0.006578, 0.002394), (2.2, -0.006578, 0.002394), (2.174, -0.006578, 0.002394), (2.147, -0.006578, 0.002394), (2.121, -0.006578, 0.002394), (2.095, -0.006578, 0.002394), (2.068, -0.006578, 0.002394), (2.042, -0.006578, 0.002394), (2.016, -0.006578, 0.002394), (1.989, -0.006578, 0.002394), (1.963, -0.006578, 0.002394), (1.937, -0.006578, 0.002394), (1.91, -0.006578, 0.002394), (1.884, -0.006578, 0.002394), (1.858, -0.006578, 0.002394), (1.831, -0.006578, 0.002394), (1.805, -0.006578, 0.002394), (1.779, -0.006578, 0.002394), (1.753, -0.006578, 0.002394), (1.726, -0.006578, 0.002394), (1.7, -0.006578, 0.002394), (1.674, -0.006578, 0.002394), (1.647, -0.006578, 0.002394), (1.621, -0.006578, 0.002394), (1.595, -0.006578, 0.002394), (1.568, -0.006578, 0.002394), (1.542, -0.006578, 0.002394), (1.516, -0.006578, 0.002394), (1.489, -0.006578, 0.002394), (1.463, -0.006578, 0.002394), (1.437, -0.006578, 0.002394), (1.41, -0.006578, 0.002394), (1.384, -0.006578, 0.002394), (1.358, -0.006578, 0.002394), (1.331, -0.006578, 0.002394), (1.305, -0.006578, 0.002394), (1.279, -0.006578, 0.002394), (1.253, -0.006578, 0.002394), (1.226, -0.006578, 0.002394), (1.2, -0.006578, 0.002394), (1.174, -0.006578, 0.002394), (1.147, -0.006578, 0.002394), (1.121, -0.006578, 0.002394), (1.095, -0.006578, 0.002394), (1.068, -0.006578, 0.002394), (1.042, -0.006578, 0.002394), (1.016, -0.006578, 0.002394), (0.9894, -0.006578, 0.002394), (0.9631, -0.006578, 0.002394), (0.9367, -0.006578, 0.002394), (0.9104, -0.006578, 0.002394), (0.8841, -0.006578, 0.002394), (0.8578, -0.006578, 0.002394), (0.8315, -0.006578, 0.002394), (0.8052, -0.006578, 0.002394), (0.7788, -0.006578, 0.002394), (0.7525, -0.006578, 0.002394), (0.7262, -0.006578, 0.002394), (0.6999, -0.006578, 0.002394), (0.6736, -0.006578, 0.002394), (0.6473, -0.006578, 0.002394), (0.621, -0.006578, 0.002394), (0.5946, -0.006578, 0.002394), (0.5683, -0.006578, 0.002394), (0.542, -0.006578, 0.002394), (0.5157, -0.006578, 0.002394), (0.4894, -0.006578, 0.002394), (0.4631, -0.006578, 0.002394), (0.4367, -0.006578, 0.002394), (0.4104, -0.006578, 0.002394), (0.3841, -0.006578, 0.002394), (0.3578, -0.006578, 0.002394), (0.3315, -0.006578, 0.002394), (0.3052, -0.006578, 0.002394), (0.2788, -0.006578, 0.002394), (0.2525, -0.006578, 0.002394), (0.2262, -0.006578, 0.002394), (0.1999, -0.006578, 0.002394), (0.1736, -0.006578, 0.002394), (4.121, -0.0035, 0.006062), (4.095, -0.0035, 0.006062), (4.068, -0.0035, 0.006062), (4.042, -0.0035, 0.006062), (4.016, -0.0035, 0.006062), (3.989, -0.0035, 0.006062), (3.963, -0.0035, 0.006062), (3.937, -0.0035, 0.006062), (3.91, -0.0035, 0.006062), (3.884, -0.0035, 0.006062), (3.858, -0.0035, 0.006062), (3.831, -0.0035, 0.006062), (3.805, -0.0035, 0.006062), (3.779, -0.0035, 0.006062), (3.753, -0.0035, 0.006062), (3.726, -0.0035, 0.006062), (3.7, -0.0035, 0.006062), (3.674, -0.0035, 0.006062), (3.647, -0.0035, 0.006062), (3.621, -0.0035, 0.006062), (3.595, -0.0035, 0.006062), (3.568, -0.0035, 0.006062), (3.542, -0.0035, 0.006062), (3.516, -0.0035, 0.006062), (3.489, -0.0035, 0.006062), (3.463, -0.0035, 0.006062), (3.437, -0.0035, 0.006062), (3.41, -0.0035, 0.006062), (3.384, -0.0035, 0.006062), (3.358, -0.0035, 0.006062), (3.331, -0.0035, 0.006062), (3.305, -0.0035, 0.006062), (3.279, -0.0035, 0.006062), (3.253, -0.0035, 0.006062), (3.226, -0.0035, 0.006062), (3.2, -0.0035, 0.006062), (3.174, -0.0035, 0.006062), (3.147, -0.0035, 0.006062), (3.121, -0.0035, 0.006062), (3.095, -0.0035, 0.006062), (3.068, -0.0035, 0.006062), (3.042, -0.0035, 0.006062), (3.016, -0.0035, 0.006062), (2.989, -0.0035, 0.006062), (2.963, -0.0035, 0.006062), (2.937, -0.0035, 0.006062), (2.91, -0.0035, 0.006062), (2.884, -0.0035, 0.006062), (2.858, -0.0035, 0.006062), (2.831, -0.0035, 0.006062), (2.805, -0.0035, 0.006062), (2.779, -0.0035, 0.006062), (2.753, -0.0035, 0.006062), (2.726, -0.0035, 0.006062), (2.7, -0.0035, 0.006062), (2.674, -0.0035, 0.006062), (2.647, -0.0035, 0.006062), (2.621, -0.0035, 0.006062), (2.595, -0.0035, 0.006062), (2.568, -0.0035, 0.006062), (2.542, -0.0035, 0.006062), (2.516, -0.0035, 0.006062), (2.489, -0.0035, 0.006062), (2.463, -0.0035, 0.006062), (2.437, -0.0035, 0.006062), (2.41, -0.0035, 0.006062), (2.384, -0.0035, 0.006062), (2.358, -0.0035, 0.006062), (2.331, -0.0035, 0.006062), (2.305, -0.0035, 0.006062), (2.279, -0.0035, 0.006062), (2.253, -0.0035, 0.006062), (2.226, -0.0035, 0.006062), (2.2, -0.0035, 0.006062), (2.174, -0.0035, 0.006062), (2.147, -0.0035, 0.006062), (2.121, -0.0035, 0.006062), (2.095, -0.0035, 0.006062), (2.068, -0.0035, 0.006062), (2.042, -0.0035, 0.006062), (2.016, -0.0035, 0.006062), (1.989, -0.0035, 0.006062), (1.963, -0.0035, 0.006062), (1.937, -0.0035, 0.006062), (1.91, -0.0035, 0.006062), (1.884, -0.0035, 0.006062), (1.858, -0.0035, 0.006062), (1.831, -0.0035, 0.006062), (1.805, -0.0035, 0.006062), (1.779, -0.0035, 0.006062), (1.753, -0.0035, 0.006062), (1.726, -0.0035, 0.006062), (1.7, -0.0035, 0.006062), (1.674, -0.0035, 0.006062), (1.647, -0.0035, 0.006062), (1.621, -0.0035, 0.006062), (1.595, -0.0035, 0.006062), (1.568, -0.0035, 0.006062), (1.542, -0.0035, 0.006062), (1.516, -0.0035, 0.006062), (1.489, -0.0035, 0.006062), (1.463, -0.0035, 0.006062), (1.437, -0.0035, 0.006062), (1.41, -0.0035, 0.006062), (1.384, -0.0035, 0.006062), (1.358, -0.0035, 0.006062), (1.331, -0.0035, 0.006062), (1.305, -0.0035, 0.006062), (1.279, -0.0035, 0.006062), (1.253, -0.0035, 0.006062), (1.226, -0.0035, 0.006062), (1.2, -0.0035, 0.006062), (1.174, -0.0035, 0.006062), (1.147, -0.0035, 0.006062), (1.121, -0.0035, 0.006062), (1.095, -0.0035, 0.006062), (1.068, -0.0035, 0.006062), (1.042, -0.0035, 0.006062), (1.016, -0.0035, 0.006062), (0.9894, -0.0035, 0.006062), (0.9631, -0.0035, 0.006062), (0.9367, -0.0035, 0.006062), (0.9104, -0.0035, 0.006062), (0.8841, -0.0035, 0.006062), (0.8578, -0.0035, 0.006062), (0.8315, -0.0035, 0.006062), (0.8052, -0.0035, 0.006062), (0.7788, -0.0035, 0.006062), (0.7525, -0.0035, 0.006062), (0.7262, -0.0035, 0.006062), (0.6999, -0.0035, 0.006062), (0.6736, -0.0035, 0.006062), (0.6473, -0.0035, 0.006062), (0.621, -0.0035, 0.006062), (0.5946, -0.0035, 0.006062), (0.5683, -0.0035, 0.006062), (0.542, -0.0035, 0.006062), (0.5157, -0.0035, 0.006062), (0.4894, -0.0035, 0.006062), (0.4631, -0.0035, 0.006062), (0.4367, -0.0035, 0.006062), (0.4104, -0.0035, 0.006062), (0.3841, -0.0035, 0.006062), (0.3578, -0.0035, 0.006062), (0.3315, -0.0035, 0.006062), (0.3052, -0.0035, 0.006062), (0.2788, -0.0035, 0.006062), (0.2525, -0.0035, 0.006062), (0.2262, -0.0035, 0.006062), (0.1999, -0.0035, 0.006062), (0.1736, -0.0035, 0.006062), (4.121, 0.001216, 0.006894), (4.095, 0.001216, 0.006894), (4.068, 0.001216, 0.006894), (4.042, 0.001216, 0.006894), (4.016, 0.001216, 0.006894), (3.989, 0.001216, 0.006894), (3.963, 0.001216, 0.006894), (3.937, 0.001216, 0.006894), (3.91, 0.001216, 0.006894), (3.884, 0.001216, 0.006894), (3.858, 0.001216, 0.006894), (3.831, 0.001216, 0.006894), (3.805, 0.001216, 0.006894), (3.779, 0.001216, 0.006894), (3.753, 0.001216, 0.006894), (3.726, 0.001216, 0.006894), (3.7, 0.001216, 0.006894), (3.674, 0.001216, 0.006894), (3.647, 0.001216, 0.006894), (3.621, 0.001216, 0.006894), (3.595, 0.001216, 0.006894), (3.568, 0.001216, 0.006894), (3.542, 0.001216, 0.006894), (3.516, 0.001216, 0.006894), (3.489, 0.001216, 0.006894), (3.463, 0.001216, 0.006894), (3.437, 0.001216, 0.006894), (3.41, 0.001216, 0.006894), (3.384, 0.001216, 0.006894), (3.358, 0.001216, 0.006894), (3.331, 0.001216, 0.006894), (3.305, 0.001216, 0.006894), (3.279, 0.001216, 0.006894), (3.253, 0.001216, 0.006894), (3.226, 0.001216, 0.006894), (3.2, 0.001216, 0.006894), (3.174, 0.001216, 0.006894), (3.147, 0.001216, 0.006894), (3.121, 0.001216, 0.006894), (3.095, 0.001216, 0.006894), (3.068, 0.001216, 0.006894), (3.042, 0.001216, 0.006894), (3.016, 0.001216, 0.006894), (2.989, 0.001216, 0.006894), (2.963, 0.001216, 0.006894), (2.937, 0.001216, 0.006894), (2.91, 0.001216, 0.006894), (2.884, 0.001216, 0.006894), (2.858, 0.001216, 0.006894), (2.831, 0.001216, 0.006894), (2.805, 0.001216, 0.006894), (2.779, 0.001216, 0.006894), (2.753, 0.001216, 0.006894), (2.726, 0.001216, 0.006894), (2.7, 0.001216, 0.006894), (2.674, 0.001216, 0.006894), (2.647, 0.001216, 0.006894), (2.621, 0.001216, 0.006894), (2.595, 0.001216, 0.006894), (2.568, 0.001216, 0.006894), (2.542, 0.001216, 0.006894), (2.516, 0.001216, 0.006894), (2.489, 0.001216, 0.006894), (2.463, 0.001216, 0.006894), (2.437, 0.001216, 0.006894), (2.41, 0.001216, 0.006894), (2.384, 0.001216, 0.006894), (2.358, 0.001216, 0.006894), (2.331, 0.001216, 0.006894), (2.305, 0.001216, 0.006894), (2.279, 0.001216, 0.006894), (2.253, 0.001216, 0.006894), (2.226, 0.001216, 0.006894), (2.2, 0.001216, 0.006894), (2.174, 0.001216, 0.006894), (2.147, 0.001216, 0.006894), (2.121, 0.001216, 0.006894), (2.095, 0.001216, 0.006894), (2.068, 0.001216, 0.006894), (2.042, 0.001216, 0.006894), (2.016, 0.001216, 0.006894), (1.989, 0.001216, 0.006894), (1.963, 0.001216, 0.006894), (1.937, 0.001216, 0.006894), (1.91, 0.001216, 0.006894), (1.884, 0.001216, 0.006894), (1.858, 0.001216, 0.006894), (1.831, 0.001216, 0.006894), (1.805, 0.001216, 0.006894), (1.779, 0.001216, 0.006894), (1.753, 0.001216, 0.006894), (1.726, 0.001216, 0.006894), (1.7, 0.001216, 0.006894), (1.674, 0.001216, 0.006894), (1.647, 0.001216, 0.006894), (1.621, 0.001216, 0.006894), (1.595, 0.001216, 0.006894), (1.568, 0.001216, 0.006894), (1.542, 0.001216, 0.006894), (1.516, 0.001216, 0.006894), (1.489, 0.001216, 0.006894), (1.463, 0.001216, 0.006894), (1.437, 0.001216, 0.006894), (1.41, 0.001216, 0.006894), (1.384, 0.001216, 0.006894), (1.358, 0.001216, 0.006894), (1.331, 0.001216, 0.006894), (1.305, 0.001216, 0.006894), (1.279, 0.001216, 0.006894), (1.253, 0.001216, 0.006894), (1.226, 0.001216, 0.006894), (1.2, 0.001216, 0.006894), (1.174, 0.001216, 0.006894), (1.147, 0.001216, 0.006894), (1.121, 0.001216, 0.006894), (1.095, 0.001216, 0.006894), (1.068, 0.001216, 0.006894), (1.042, 0.001216, 0.006894), (1.016, 0.001216, 0.006894), (0.9894, 0.001216, 0.006894), (0.9631, 0.001216, 0.006894), (0.9367, 0.001216, 0.006894), (0.9104, 0.001216, 0.006894), (0.8841, 0.001216, 0.006894), (0.8578, 0.001216, 0.006894), (0.8315, 0.001216, 0.006894), (0.8052, 0.001216, 0.006894), (0.7788, 0.001216, 0.006894), (0.7525, 0.001216, 0.006894), (0.7262, 0.001216, 0.006894), (0.6999, 0.001216, 0.006894), (0.6736, 0.001216, 0.006894), (0.6473, 0.001216, 0.006894), (0.621, 0.001216, 0.006894), (0.5946, 0.001216, 0.006894), (0.5683, 0.001216, 0.006894), (0.542, 0.001216, 0.006894), (0.5157, 0.001216, 0.006894), (0.4894, 0.001216, 0.006894), (0.4631, 0.001216, 0.006894), (0.4367, 0.001216, 0.006894), (0.4104, 0.001216, 0.006894), (0.3841, 0.001216, 0.006894), (0.3578, 0.001216, 0.006894), (0.3315, 0.001216, 0.006894), (0.3052, 0.001216, 0.006894), (0.2788, 0.001216, 0.006894), (0.2525, 0.001216, 0.006894), (0.2262, 0.001216, 0.006894), (0.1999, 0.001216, 0.006894), (0.1736, 0.001216, 0.006894), (4.121, 0.005362, 0.004499), (4.095, 0.005362, 0.004499), (4.068, 0.005362, 0.004499), (4.042, 0.005362, 0.004499), (4.016, 0.005362, 0.004499), (3.989, 0.005362, 0.004499), (3.963, 0.005362, 0.004499), (3.937, 0.005362, 0.004499), (3.91, 0.005362, 0.004499), (3.884, 0.005362, 0.004499), (3.858, 0.005362, 0.004499), (3.831, 0.005362, 0.004499), (3.805, 0.005362, 0.004499), (3.779, 0.005362, 0.004499), (3.753, 0.005362, 0.004499), (3.726, 0.005362, 0.004499), (3.7, 0.005362, 0.004499), (3.674, 0.005362, 0.004499), (3.647, 0.005362, 0.004499), (3.621, 0.005362, 0.004499), (3.595, 0.005362, 0.004499), (3.568, 0.005362, 0.004499), (3.542, 0.005362, 0.004499), (3.516, 0.005362, 0.004499), (3.489, 0.005362, 0.004499), (3.463, 0.005362, 0.004499), (3.437, 0.005362, 0.004499), (3.41, 0.005362, 0.004499), (3.384, 0.005362, 0.004499), (3.358, 0.005362, 0.004499), (3.331, 0.005362, 0.004499), (3.305, 0.005362, 0.004499), (3.279, 0.005362, 0.004499), (3.253, 0.005362, 0.004499), (3.226, 0.005362, 0.004499), (3.2, 0.005362, 0.004499), (3.174, 0.005362, 0.004499), (3.147, 0.005362, 0.004499), (3.121, 0.005362, 0.004499), (3.095, 0.005362, 0.004499), (3.068, 0.005362, 0.004499), (3.042, 0.005362, 0.004499), (3.016, 0.005362, 0.004499), (2.989, 0.005362, 0.004499), (2.963, 0.005362, 0.004499), (2.937, 0.005362, 0.004499), (2.91, 0.005362, 0.004499), (2.884, 0.005362, 0.004499), (2.858, 0.005362, 0.004499), (2.831, 0.005362, 0.004499), (2.805, 0.005362, 0.004499), (2.779, 0.005362, 0.004499), (2.753, 0.005362, 0.004499), (2.726, 0.005362, 0.004499), (2.7, 0.005362, 0.004499), (2.674, 0.005362, 0.004499), (2.647, 0.005362, 0.004499), (2.621, 0.005362, 0.004499), (2.595, 0.005362, 0.004499), (2.568, 0.005362, 0.004499), (2.542, 0.005362, 0.004499), (2.516, 0.005362, 0.004499), (2.489, 0.005362, 0.004499), (2.463, 0.005362, 0.0045), (2.437, 0.005362, 0.0045), (2.41, 0.005362, 0.0045), (2.384, 0.005362, 0.0045), (2.358, 0.005362, 0.0045), (2.331, 0.005362, 0.0045), (2.305, 0.005362, 0.0045), (2.279, 0.005362, 0.0045), (2.253, 0.005362, 0.0045), (2.226, 0.005362, 0.0045), (2.2, 0.005362, 0.0045), (2.174, 0.005362, 0.0045), (2.147, 0.005362, 0.0045), (2.121, 0.005362, 0.0045), (2.095, 0.005362, 0.0045), (2.068, 0.005362, 0.0045), (2.042, 0.005362, 0.0045), (2.016, 0.005362, 0.0045), (1.989, 0.005362, 0.0045), (1.963, 0.005362, 0.0045), (1.937, 0.005362, 0.0045), (1.91, 0.005362, 0.0045), (1.884, 0.005362, 0.0045), (1.858, 0.005362, 0.0045), (1.831, 0.005362, 0.0045), (1.805, 0.005362, 0.0045), (1.779, 0.005362, 0.0045), (1.753, 0.005362, 0.0045), (1.726, 0.005362, 0.0045), (1.7, 0.005362, 0.0045), (1.674, 0.005362, 0.0045), (1.647, 0.005362, 0.0045), (1.621, 0.005362, 0.0045), (1.595, 0.005362, 0.0045), (1.568, 0.005362, 0.0045), (1.542, 0.005362, 0.0045), (1.516, 0.005362, 0.0045), (1.489, 0.005362, 0.0045), (1.463, 0.005362, 0.0045), (1.437, 0.005362, 0.0045), (1.41, 0.005362, 0.0045), (1.384, 0.005362, 0.0045), (1.358, 0.005362, 0.0045), (1.331, 0.005362, 0.0045), (1.305, 0.005362, 0.0045), (1.279, 0.005362, 0.0045), (1.253, 0.005362, 0.0045), (1.226, 0.005362, 0.0045), (1.2, 0.005362, 0.0045), (1.174, 0.005362, 0.0045), (1.147, 0.005362, 0.0045), (1.121, 0.005362, 0.0045), (1.095, 0.005362, 0.0045), (1.068, 0.005362, 0.0045), (1.042, 0.005362, 0.0045), (1.016, 0.005362, 0.0045), (0.9894, 0.005362, 0.0045), (0.9631, 0.005362, 0.0045), (0.9367, 0.005362, 0.0045), (0.9104, 0.005362, 0.0045), (0.8841, 0.005362, 0.0045), (0.8578, 0.005362, 0.0045), (0.8315, 0.005362, 0.0045), (0.8052, 0.005362, 0.0045), (0.7788, 0.005362, 0.0045), (0.7525, 0.005362, 0.0045), (0.7262, 0.005362, 0.0045), (0.6999, 0.005362, 0.0045), (0.6736, 0.005362, 0.0045), (0.6473, 0.005362, 0.0045), (0.621, 0.005362, 0.0045), (0.5946, 0.005362, 0.0045), (0.5683, 0.005362, 0.0045), (0.542, 0.005362, 0.0045), (0.5157, 0.005362, 0.0045), (0.4894, 0.005362, 0.0045), (0.4631, 0.005362, 0.0045), (0.4367, 0.005362, 0.0045), (0.4104, 0.005362, 0.0045), (0.3841, 0.005362, 0.0045), (0.3578, 0.005362, 0.0045), (0.3315, 0.005362, 0.0045), (0.3052, 0.005362, 0.0045), (0.2788, 0.005362, 0.0045), (0.2525, 0.005362, 0.0045), (0.2262, 0.005362, 0.0045), (0.1999, 0.005362, 0.0045), (0.1736, 0.005362, 0.0045), (0.05504, 0.00875, 1.846e-09), (0.06213, 0.00875, 1.536e-09), (0.06923, 0.00875, 1.226e-09), (0.07632, 0.00875, 9.155e-10), (0.08341, 0.00875, 6.054e-10), (0.09051, 0.00875, 2.952e-10), (0.0976, 0.00875, -1.485e-11), (0.1047, 0.00875, -3.25e-10), (0.1118, 0.00875, -6.351e-10), (0.1189, 0.00875, -9.452e-10), (0.126, 0.00875, -1.255e-09), (0.1331, 0.00875, -1.565e-09), (0.1402, 0.00875, -1.875e-09), (0.1402, 0.001519, -0.008617), (0.1331, 0.001519, -0.008617), (0.126, 0.001519, -0.008617), (0.1189, 0.001519, -0.008617), (0.1118, 0.001519, -0.008617), (0.1047, 0.001519, -0.008617), (0.0976, 0.001519, -0.008617), (0.09051, 0.001519, -0.008617), (0.08341, 0.001519, -0.008617), (0.07632, 0.001519, -0.008617), (0.06923, 0.001519, -0.008617), (0.06213, 0.001519, -0.008617), (0.05504, 0.001519, -0.008617), (0.1402, -0.008222, 0.002993), (0.1331, -0.008222, 0.002993), (0.126, -0.008222, 0.002993), (0.1189, -0.008222, 0.002993), (0.1118, -0.008222, 0.002993), (0.1047, -0.008222, 0.002993), (0.0976, -0.008222, 0.002993), (0.09051, -0.008222, 0.002993), (0.08341, -0.008222, 0.002993), (0.07632, -0.008222, 0.002993), (0.06923, -0.008222, 0.002993), (0.06213, -0.008222, 0.002993), (0.05504, -0.008222, 0.002993), (0.1402, 0.006703, 0.005624), (0.1331, 0.006703, 0.005624), (0.126, 0.006703, 0.005624), (0.1189, 0.006703, 0.005624), (0.1118, 0.006703, 0.005624), (0.1047, 0.006703, 0.005624), (0.0976, 0.006703, 0.005624), (0.09051, 0.006703, 0.005624), (0.08341, 0.006703, 0.005624), (0.07632, 0.006703, 0.005624), (0.06923, 0.006703, 0.005624), (0.06213, 0.006703, 0.005624), (0.05504, 0.006703, 0.005624), (0.1402, -0.004375, -0.007578), (0.1331, -0.004375, -0.007578), (0.126, -0.004375, -0.007578), (0.1189, -0.004375, -0.007578), (0.1118, -0.004375, -0.007578), (0.1047, -0.004375, -0.007578), (0.0976, -0.004375, -0.007578), (0.09051, -0.004375, -0.007578), (0.08341, -0.004375, -0.007578), (0.07632, -0.004375, -0.007578), (0.06923, -0.004375, -0.007578), (0.06213, -0.004375, -0.007578), (0.05504, -0.004375, -0.007578), (0.1402, -0.004375, 0.007578), (0.1331, -0.004375, 0.007578), (0.126, -0.004375, 0.007578), (0.1189, -0.004375, 0.007578), (0.1118, -0.004375, 0.007578), (0.1047, -0.004375, 0.007578), (0.0976, -0.004375, 0.007578), (0.09051, -0.004375, 0.007578), (0.08341, -0.004375, 0.007578), (0.07632, -0.004375, 0.007578), (0.06923, -0.004375, 0.007578), (0.06213, -0.004375, 0.007578), (0.05504, -0.004375, 0.007578), (0.1402, 0.006703, -0.005624), (0.1331, 0.006703, -0.005624), (0.126, 0.006703, -0.005624), (0.1189, 0.006703, -0.005624), (0.1118, 0.006703, -0.005624), (0.1047, 0.006703, -0.005624), (0.0976, 0.006703, -0.005624), (0.09051, 0.006703, -0.005624), (0.08341, 0.006703, -0.005624), (0.07632, 0.006703, -0.005624), (0.06923, 0.006703, -0.005624), (0.06213, 0.006703, -0.005624), (0.05504, 0.006703, -0.005624), (0.1402, -0.008222, -0.002993), (0.1331, -0.008222, -0.002993), (0.126, -0.008222, -0.002993), (0.1189, -0.008222, -0.002993), (0.1118, -0.008222, -0.002993), (0.1047, -0.008222, -0.002993), (0.0976, -0.008222, -0.002993), (0.09051, -0.008222, -0.002993), (0.08341, -0.008222, -0.002993), (0.07632, -0.008222, -0.002993), (0.06923, -0.008222, -0.002993), (0.06213, -0.008222, -0.002993), (0.05504, -0.008222, -0.002993), (0.1402, 0.001519, 0.008617), (0.1331, 0.001519, 0.008617), (0.126, 0.001519, 0.008617), (0.1189, 0.001519, 0.008617), (0.1118, 0.001519, 0.008617), (0.1047, 0.001519, 0.008617), (0.0976, 0.001519, 0.008617), (0.09051, 0.001519, 0.008617), (0.08341, 0.001519, 0.008617), (0.07632, 0.001519, 0.008617), (0.06923, 0.001519, 0.008617), (0.06213, 0.001519, 0.008617), (0.05504, 0.001519, 0.008617)], [], [(259, 1, 3, 260), (260, 3, 5, 411), (411, 5, 7, 562), (562, 7, 9, 713), (713, 9, 11, 864), (864, 11, 13, 1015), (1015, 13, 15, 1166), (1166, 15, 17, 1317), (1317, 17, 1, 259), (18, 26, 25, 24, 23, 22, 21, 20, 19), (96, 95, 30, 31), (93, 92, 27, 28), (59, 99, 34), (97, 96, 31, 32), (94, 93, 28, 29), (98, 97, 32, 33), (95, 94, 29, 30), (92, 102, 103, 27), (99, 98, 33, 34), (32, 31, 39, 40), (29, 28, 36, 37), (33, 32, 40, 41), (30, 29, 37, 38), (27, 103, 104, 35), (34, 33, 41, 42), (31, 30, 38, 39), (28, 27, 35, 36), (59, 34, 42), (38, 37, 45, 46), (35, 104, 106, 43), (42, 41, 49, 50), (39, 38, 46, 47), (36, 35, 43, 44), (59, 42, 50), (40, 39, 47, 48), (37, 36, 44, 45), (41, 40, 48, 49), (44, 43, 51, 52), (59, 50, 58), (48, 47, 55, 56), (45, 44, 52, 53), (49, 48, 56, 57), (46, 45, 53, 54), (43, 106, 105, 51), (50, 49, 57, 58), (47, 46, 54, 55), (57, 56, 65, 66), (54, 53, 62, 63), (51, 105, 107, 60), (58, 57, 66, 67), (55, 54, 63, 64), (52, 51, 60, 61), (59, 58, 67), (56, 55, 64, 65), (53, 52, 61, 62), (64, 63, 71, 72), (61, 60, 68, 69), (59, 67, 75), (65, 64, 72, 73), (62, 61, 69, 70), (66, 65, 73, 74), (63, 62, 70, 71), (60, 107, 108, 68), (67, 66, 74, 75), (70, 69, 77, 78), (74, 73, 81, 82), (71, 70, 78, 79), (68, 108, 101, 76), (75, 74, 82, 83), (72, 71, 79, 80), (69, 68, 76, 77), (59, 75, 83), (73, 72, 80, 81), (76, 101, 100, 84), (83, 82, 90, 91), (80, 79, 87, 88), (77, 76, 84, 85), (59, 83, 91), (81, 80, 88, 89), (78, 77, 85, 86), (82, 81, 89, 90), (79, 78, 86, 87), (59, 91, 99), (89, 88, 96, 97), (86, 85, 93, 94), (90, 89, 97, 98), (87, 86, 94, 95), (84, 100, 102, 92), (91, 90, 98, 99), (88, 87, 95, 96), (85, 84, 92, 93), (1572, 1533, 24, 25), (1533, 1494, 23, 24), (1520, 1481, 20, 21), (1507, 1572, 25, 26), (1559, 1520, 21, 22), (1480, 1507, 26, 18), (1546, 1480, 18, 19), (1481, 1546, 19, 20), (1494, 1559, 22, 23), (16, 1467, 109, 0), (1467, 1466, 110, 109), (1466, 1465, 111, 110), (1465, 1464, 112, 111), (1464, 1463, 113, 112), (1463, 1462, 114, 113), (1462, 1461, 115, 114), (1461, 1460, 116, 115), (1460, 1459, 117, 116), (1459, 1458, 118, 117), (1458, 1457, 119, 118), (1457, 1456, 120, 119), (1456, 1455, 121, 120), (1455, 1454, 122, 121), (1454, 1453, 123, 122), (1453, 1452, 124, 123), (1452, 1451, 125, 124), (1451, 1450, 126, 125), (1450, 1449, 127, 126), (1449, 1448, 128, 127), (1448, 1447, 129, 128), (1447, 1446, 130, 129), (1446, 1445, 131, 130), (1445, 1444, 132, 131), (1444, 1443, 133, 132), (1443, 1442, 134, 133), (1442, 1441, 135, 134), (1441, 1440, 136, 135), (1440, 1439, 137, 136), (1439, 1438, 138, 137), (1438, 1437, 139, 138), (1437, 1436, 140, 139), (1436, 1435, 141, 140), (1435, 1434, 142, 141), (1434, 1433, 143, 142), (1433, 1432, 144, 143), (1432, 1431, 145, 144), (1431, 1430, 146, 145), (1430, 1429, 147, 146), (1429, 1428, 148, 147), (1428, 1427, 149, 148), (1427, 1426, 150, 149), (1426, 1425, 151, 150), (1425, 1424, 152, 151), (1424, 1423, 153, 152), (1423, 1422, 154, 153), (1422, 1421, 155, 154), (1421, 1420, 156, 155), (1420, 1419, 157, 156), (1419, 1418, 158, 157), (1418, 1417, 159, 158), (1417, 1416, 160, 159), (1416, 1415, 161, 160), (1415, 1414, 162, 161), (1414, 1413, 163, 162), (1413, 1412, 164, 163), (1412, 1411, 165, 164), (1411, 1410, 166, 165), (1410, 1409, 167, 166), (1409, 1408, 168, 167), (1408, 1407, 169, 168), (1407, 1406, 170, 169), (1406, 1405, 171, 170), (1405, 1404, 172, 171), (1404, 1403, 173, 172), (1403, 1402, 174, 173), (1402, 1401, 175, 174), (1401, 1400, 176, 175), (1400, 1399, 177, 176), (1399, 1398, 178, 177), (1398, 1397, 179, 178), (1397, 1396, 180, 179), (1396, 1395, 181, 180), (1395, 1394, 182, 181), (1394, 1393, 183, 182), (1393, 1392, 184, 183), (1392, 1391, 185, 184), (1391, 1390, 186, 185), (1390, 1389, 187, 186), (1389, 1388, 188, 187), (1388, 1387, 189, 188), (1387, 1386, 190, 189), (1386, 1385, 191, 190), (1385, 1384, 192, 191), (1384, 1383, 193, 192), (1383, 1382, 194, 193), (1382, 1381, 195, 194), (1381, 1380, 196, 195), (1380, 1379, 197, 196), (1379, 1378, 198, 197), (1378, 1377, 199, 198), (1377, 1376, 200, 199), (1376, 1375, 201, 200), (1375, 1374, 202, 201), (1374, 1373, 203, 202), (1373, 1372, 204, 203), (1372, 1371, 205, 204), (1371, 1370, 206, 205), (1370, 1369, 207, 206), (1369, 1368, 208, 207), (1368, 1367, 209, 208), (1367, 1366, 210, 209), (1366, 1365, 211, 210), (1365, 1364, 212, 211), (1364, 1363, 213, 212), (1363, 1362, 214, 213), (1362, 1361, 215, 214), (1361, 1360, 216, 215), (1360, 1359, 217, 216), (1359, 1358, 218, 217), (1358, 1357, 219, 218), (1357, 1356, 220, 219), (1356, 1355, 221, 220), (1355, 1354, 222, 221), (1354, 1353, 223, 222), (1353, 1352, 224, 223), (1352, 1351, 225, 224), (1351, 1350, 226, 225), (1350, 1349, 227, 226), (1349, 1348, 228, 227), (1348, 1347, 229, 228), (1347, 1346, 230, 229), (1346, 1345, 231, 230), (1345, 1344, 232, 231), (1344, 1343, 233, 232), (1343, 1342, 234, 233), (1342, 1341, 235, 234), (1341, 1340, 236, 235), (1340, 1339, 237, 236), (1339, 1338, 238, 237), (1338, 1337, 239, 238), (1337, 1336, 240, 239), (1336, 1335, 241, 240), (1335, 1334, 242, 241), (1334, 1333, 243, 242), (1333, 1332, 244, 243), (1332, 1331, 245, 244), (1331, 1330, 246, 245), (1330, 1329, 247, 246), (1329, 1328, 248, 247), (1328, 1327, 249, 248), (1327, 1326, 250, 249), (1326, 1325, 251, 250), (1325, 1324, 252, 251), (1324, 1323, 253, 252), (1323, 1322, 254, 253), (1322, 1321, 255, 254), (1321, 1320, 256, 255), (1320, 1319, 257, 256), (1319, 1318, 258, 257), (1318, 1317, 259, 258), (14, 1316, 1467, 16), (1316, 1315, 1466, 1467), (1315, 1314, 1465, 1466), (1314, 1313, 1464, 1465), (1313, 1312, 1463, 1464), (1312, 1311, 1462, 1463), (1311, 1310, 1461, 1462), (1310, 1309, 1460, 1461), (1309, 1308, 1459, 1460), (1308, 1307, 1458, 1459), (1307, 1306, 1457, 1458), (1306, 1305, 1456, 1457), (1305, 1304, 1455, 1456), (1304, 1303, 1454, 1455), (1303, 1302, 1453, 1454), (1302, 1301, 1452, 1453), (1301, 1300, 1451, 1452), (1300, 1299, 1450, 1451), (1299, 1298, 1449, 1450), (1298, 1297, 1448, 1449), (1297, 1296, 1447, 1448), (1296, 1295, 1446, 1447), (1295, 1294, 1445, 1446), (1294, 1293, 1444, 1445), (1293, 1292, 1443, 1444), (1292, 1291, 1442, 1443), (1291, 1290, 1441, 1442), (1290, 1289, 1440, 1441), (1289, 1288, 1439, 1440), (1288, 1287, 1438, 1439), (1287, 1286, 1437, 1438), (1286, 1285, 1436, 1437), (1285, 1284, 1435, 1436), (1284, 1283, 1434, 1435), (1283, 1282, 1433, 1434), (1282, 1281, 1432, 1433), (1281, 1280, 1431, 1432), (1280, 1279, 1430, 1431), (1279, 1278, 1429, 1430), (1278, 1277, 1428, 1429), (1277, 1276, 1427, 1428), (1276, 1275, 1426, 1427), (1275, 1274, 1425, 1426), (1274, 1273, 1424, 1425), (1273, 1272, 1423, 1424), (1272, 1271, 1422, 1423), (1271, 1270, 1421, 1422), (1270, 1269, 1420, 1421), (1269, 1268, 1419, 1420), (1268, 1267, 1418, 1419), (1267, 1266, 1417, 1418), (1266, 1265, 1416, 1417), (1265, 1264, 1415, 1416), (1264, 1263, 1414, 1415), (1263, 1262, 1413, 1414), (1262, 1261, 1412, 1413), (1261, 1260, 1411, 1412), (1260, 1259, 1410, 1411), (1259, 1258, 1409, 1410), (1258, 1257, 1408, 1409), (1257, 1256, 1407, 1408), (1256, 1255, 1406, 1407), (1255, 1254, 1405, 1406), (1254, 1253, 1404, 1405), (1253, 1252, 1403, 1404), (1252, 1251, 1402, 1403), (1251, 1250, 1401, 1402), (1250, 1249, 1400, 1401), (1249, 1248, 1399, 1400), (1248, 1247, 1398, 1399), (1247, 1246, 1397, 1398), (1246, 1245, 1396, 1397), (1245, 1244, 1395, 1396), (1244, 1243, 1394, 1395), (1243, 1242, 1393, 1394), (1242, 1241, 1392, 1393), (1241, 1240, 1391, 1392), (1240, 1239, 1390, 1391), (1239, 1238, 1389, 1390), (1238, 1237, 1388, 1389), (1237, 1236, 1387, 1388), (1236, 1235, 1386, 1387), (1235, 1234, 1385, 1386), (1234, 1233, 1384, 1385), (1233, 1232, 1383, 1384), (1232, 1231, 1382, 1383), (1231, 1230, 1381, 1382), (1230, 1229, 1380, 1381), (1229, 1228, 1379, 1380), (1228, 1227, 1378, 1379), (1227, 1226, 1377, 1378), (1226, 1225, 1376, 1377), (1225, 1224, 1375, 1376), (1224, 1223, 1374, 1375), (1223, 1222, 1373, 1374), (1222, 1221, 1372, 1373), (1221, 1220, 1371, 1372), (1220, 1219, 1370, 1371), (1219, 1218, 1369, 1370), (1218, 1217, 1368, 1369), (1217, 1216, 1367, 1368), (1216, 1215, 1366, 1367), (1215, 1214, 1365, 1366), (1214, 1213, 1364, 1365), (1213, 1212, 1363, 1364), (1212, 1211, 1362, 1363), (1211, 1210, 1361, 1362), (1210, 1209, 1360, 1361), (1209, 1208, 1359, 1360), (1208, 1207, 1358, 1359), (1207, 1206, 1357, 1358), (1206, 1205, 1356, 1357), (1205, 1204, 1355, 1356), (1204, 1203, 1354, 1355), (1203, 1202, 1353, 1354), (1202, 1201, 1352, 1353), (1201, 1200, 1351, 1352), (1200, 1199, 1350, 1351), (1199, 1198, 1349, 1350), (1198, 1197, 1348, 1349), (1197, 1196, 1347, 1348), (1196, 1195, 1346, 1347), (1195, 1194, 1345, 1346), (1194, 1193, 1344, 1345), (1193, 1192, 1343, 1344), (1192, 1191, 1342, 1343), (1191, 1190, 1341, 1342), (1190, 1189, 1340, 1341), (1189, 1188, 1339, 1340), (1188, 1187, 1338, 1339), (1187, 1186, 1337, 1338), (1186, 1185, 1336, 1337), (1185, 1184, 1335, 1336), (1184, 1183, 1334, 1335), (1183, 1182, 1333, 1334), (1182, 1181, 1332, 1333), (1181, 1180, 1331, 1332), (1180, 1179, 1330, 1331), (1179, 1178, 1329, 1330), (1178, 1177, 1328, 1329), (1177, 1176, 1327, 1328), (1176, 1175, 1326, 1327), (1175, 1174, 1325, 1326), (1174, 1173, 1324, 1325), (1173, 1172, 1323, 1324), (1172, 1171, 1322, 1323), (1171, 1170, 1321, 1322), (1170, 1169, 1320, 1321), (1169, 1168, 1319, 1320), (1168, 1167, 1318, 1319), (1167, 1166, 1317, 1318), (12, 1165, 1316, 14), (1165, 1164, 1315, 1316), (1164, 1163, 1314, 1315), (1163, 1162, 1313, 1314), (1162, 1161, 1312, 1313), (1161, 1160, 1311, 1312), (1160, 1159, 1310, 1311), (1159, 1158, 1309, 1310), (1158, 1157, 1308, 1309), (1157, 1156, 1307, 1308), (1156, 1155, 1306, 1307), (1155, 1154, 1305, 1306), (1154, 1153, 1304, 1305), (1153, 1152, 1303, 1304), (1152, 1151, 1302, 1303), (1151, 1150, 1301, 1302), (1150, 1149, 1300, 1301), (1149, 1148, 1299, 1300), (1148, 1147, 1298, 1299), (1147, 1146, 1297, 1298), (1146, 1145, 1296, 1297), (1145, 1144, 1295, 1296), (1144, 1143, 1294, 1295), (1143, 1142, 1293, 1294), (1142, 1141, 1292, 1293), (1141, 1140, 1291, 1292), (1140, 1139, 1290, 1291), (1139, 1138, 1289, 1290), (1138, 1137, 1288, 1289), (1137, 1136, 1287, 1288), (1136, 1135, 1286, 1287), (1135, 1134, 1285, 1286), (1134, 1133, 1284, 1285), (1133, 1132, 1283, 1284), (1132, 1131, 1282, 1283), (1131, 1130, 1281, 1282), (1130, 1129, 1280, 1281), (1129, 1128, 1279, 1280), (1128, 1127, 1278, 1279), (1127, 1126, 1277, 1278), (1126, 1125, 1276, 1277), (1125, 1124, 1275, 1276), (1124, 1123, 1274, 1275), (1123, 1122, 1273, 1274), (1122, 1121, 1272, 1273), (1121, 1120, 1271, 1272), (1120, 1119, 1270, 1271), (1119, 1118, 1269, 1270), (1118, 1117, 1268, 1269), (1117, 1116, 1267, 1268), (1116, 1115, 1266, 1267), (1115, 1114, 1265, 1266), (1114, 1113, 1264, 1265), (1113, 1112, 1263, 1264), (1112, 1111, 1262, 1263), (1111, 1110, 1261, 1262), (1110, 1109, 1260, 1261), (1109, 1108, 1259, 1260), (1108, 1107, 1258, 1259), (1107, 1106, 1257, 1258), (1106, 1105, 1256, 1257), (1105, 1104, 1255, 1256), (1104, 1103, 1254, 1255), (1103, 1102, 1253, 1254), (1102, 1101, 1252, 1253), (1101, 1100, 1251, 1252), (1100, 1099, 1250, 1251), (1099, 1098, 1249, 1250), (1098, 1097, 1248, 1249), (1097, 1096, 1247, 1248), (1096, 1095, 1246, 1247), (1095, 1094, 1245, 1246), (1094, 1093, 1244, 1245), (1093, 1092, 1243, 1244), (1092, 1091, 1242, 1243), (1091, 1090, 1241, 1242), (1090, 1089, 1240, 1241), (1089, 1088, 1239, 1240), (1088, 1087, 1238, 1239), (1087, 1086, 1237, 1238), (1086, 1085, 1236, 1237), (1085, 1084, 1235, 1236), (1084, 1083, 1234, 1235), (1083, 1082, 1233, 1234), (1082, 1081, 1232, 1233), (1081, 1080, 1231, 1232), (1080, 1079, 1230, 1231), (1079, 1078, 1229, 1230), (1078, 1077, 1228, 1229), (1077, 1076, 1227, 1228), (1076, 1075, 1226, 1227), (1075, 1074, 1225, 1226), (1074, 1073, 1224, 1225), (1073, 1072, 1223, 1224), (1072, 1071, 1222, 1223), (1071, 1070, 1221, 1222), (1070, 1069, 1220, 1221), (1069, 1068, 1219, 1220), (1068, 1067, 1218, 1219), (1067, 1066, 1217, 1218), (1066, 1065, 1216, 1217), (1065, 1064, 1215, 1216), (1064, 1063, 1214, 1215), (1063, 1062, 1213, 1214), (1062, 1061, 1212, 1213), (1061, 1060, 1211, 1212), (1060, 1059, 1210, 1211), (1059, 1058, 1209, 1210), (1058, 1057, 1208, 1209), (1057, 1056, 1207, 1208), (1056, 1055, 1206, 1207), (1055, 1054, 1205, 1206), (1054, 1053, 1204, 1205), (1053, 1052, 1203, 1204), (1052, 1051, 1202, 1203), (1051, 1050, 1201, 1202), (1050, 1049, 1200, 1201), (1049, 1048, 1199, 1200), (1048, 1047, 1198, 1199), (1047, 1046, 1197, 1198), (1046, 1045, 1196, 1197), (1045, 1044, 1195, 1196), (1044, 1043, 1194, 1195), (1043, 1042, 1193, 1194), (1042, 1041, 1192, 1193), (1041, 1040, 1191, 1192), (1040, 1039, 1190, 1191), (1039, 1038, 1189, 1190), (1038, 1037, 1188, 1189), (1037, 1036, 1187, 1188), (1036, 1035, 1186, 1187), (1035, 1034, 1185, 1186), (1034, 1033, 1184, 1185), (1033, 1032, 1183, 1184), (1032, 1031, 1182, 1183), (1031, 1030, 1181, 1182), (1030, 1029, 1180, 1181), (1029, 1028, 1179, 1180), (1028, 1027, 1178, 1179), (1027, 1026, 1177, 1178), (1026, 1025, 1176, 1177), (1025, 1024, 1175, 1176), (1024, 1023, 1174, 1175), (1023, 1022, 1173, 1174), (1022, 1021, 1172, 1173), (1021, 1020, 1171, 1172), (1020, 1019, 1170, 1171), (1019, 1018, 1169, 1170), (1018, 1017, 1168, 1169), (1017, 1016, 1167, 1168), (1016, 1015, 1166, 1167), (10, 1014, 1165, 12), (1014, 1013, 1164, 1165), (1013, 1012, 1163, 1164), (1012, 1011, 1162, 1163), (1011, 1010, 1161, 1162), (1010, 1009, 1160, 1161), (1009, 1008, 1159, 1160), (1008, 1007, 1158, 1159), (1007, 1006, 1157, 1158), (1006, 1005, 1156, 1157), (1005, 1004, 1155, 1156), (1004, 1003, 1154, 1155), (1003, 1002, 1153, 1154), (1002, 1001, 1152, 1153), (1001, 1000, 1151, 1152), (1000, 999, 1150, 1151), (999, 998, 1149, 1150), (998, 997, 1148, 1149), (997, 996, 1147, 1148), (996, 995, 1146, 1147), (995, 994, 1145, 1146), (994, 993, 1144, 1145), (993, 992, 1143, 1144), (992, 991, 1142, 1143), (991, 990, 1141, 1142), (990, 989, 1140, 1141), (989, 988, 1139, 1140), (988, 987, 1138, 1139), (987, 986, 1137, 1138), (986, 985, 1136, 1137), (985, 984, 1135, 1136), (984, 983, 1134, 1135), (983, 982, 1133, 1134), (982, 981, 1132, 1133), (981, 980, 1131, 1132), (980, 979, 1130, 1131), (979, 978, 1129, 1130), (978, 977, 1128, 1129), (977, 976, 1127, 1128), (976, 975, 1126, 1127), (975, 974, 1125, 1126), (974, 973, 1124, 1125), (973, 972, 1123, 1124), (972, 971, 1122, 1123), (971, 970, 1121, 1122), (970, 969, 1120, 1121), (969, 968, 1119, 1120), (968, 967, 1118, 1119), (967, 966, 1117, 1118), (966, 965, 1116, 1117), (965, 964, 1115, 1116), (964, 963, 1114, 1115), (963, 962, 1113, 1114), (962, 961, 1112, 1113), (961, 960, 1111, 1112), (960, 959, 1110, 1111), (959, 958, 1109, 1110), (958, 957, 1108, 1109), (957, 956, 1107, 1108), (956, 955, 1106, 1107), (955, 954, 1105, 1106), (954, 953, 1104, 1105), (953, 952, 1103, 1104), (952, 951, 1102, 1103), (951, 950, 1101, 1102), (950, 949, 1100, 1101), (949, 948, 1099, 1100), (948, 947, 1098, 1099), (947, 946, 1097, 1098), (946, 945, 1096, 1097), (945, 944, 1095, 1096), (944, 943, 1094, 1095), (943, 942, 1093, 1094), (942, 941, 1092, 1093), (941, 940, 1091, 1092), (940, 939, 1090, 1091), (939, 938, 1089, 1090), (938, 937, 1088, 1089), (937, 936, 1087, 1088), (936, 935, 1086, 1087), (935, 934, 1085, 1086), (934, 933, 1084, 1085), (933, 932, 1083, 1084), (932, 931, 1082, 1083), (931, 930, 1081, 1082), (930, 929, 1080, 1081), (929, 928, 1079, 1080), (928, 927, 1078, 1079), (927, 926, 1077, 1078), (926, 925, 1076, 1077), (925, 924, 1075, 1076), (924, 923, 1074, 1075), (923, 922, 1073, 1074), (922, 921, 1072, 1073), (921, 920, 1071, 1072), (920, 919, 1070, 1071), (919, 918, 1069, 1070), (918, 917, 1068, 1069), (917, 916, 1067, 1068), (916, 915, 1066, 1067), (915, 914, 1065, 1066), (914, 913, 1064, 1065), (913, 912, 1063, 1064), (912, 911, 1062, 1063), (911, 910, 1061, 1062), (910, 909, 1060, 1061), (909, 908, 1059, 1060), (908, 907, 1058, 1059), (907, 906, 1057, 1058), (906, 905, 1056, 1057), (905, 904, 1055, 1056), (904, 903, 1054, 1055), (903, 902, 1053, 1054), (902, 901, 1052, 1053), (901, 900, 1051, 1052), (900, 899, 1050, 1051), (899, 898, 1049, 1050), (898, 897, 1048, 1049), (897, 896, 1047, 1048), (896, 895, 1046, 1047), (895, 894, 1045, 1046), (894, 893, 1044, 1045), (893, 892, 1043, 1044), (892, 891, 1042, 1043), (891, 890, 1041, 1042), (890, 889, 1040, 1041), (889, 888, 1039, 1040), (888, 887, 1038, 1039), (887, 886, 1037, 1038), (886, 885, 1036, 1037), (885, 884, 1035, 1036), (884, 883, 1034, 1035), (883, 882, 1033, 1034), (882, 881, 1032, 1033), (881, 880, 1031, 1032), (880, 879, 1030, 1031), (879, 878, 1029, 1030), (878, 877, 1028, 1029), (877, 876, 1027, 1028), (876, 875, 1026, 1027), (875, 874, 1025, 1026), (874, 873, 1024, 1025), (873, 872, 1023, 1024), (872, 871, 1022, 1023), (871, 870, 1021, 1022), (870, 869, 1020, 1021), (869, 868, 1019, 1020), (868, 867, 1018, 1019), (867, 866, 1017, 1018), (866, 865, 1016, 1017), (865, 864, 1015, 1016), (8, 863, 1014, 10), (863, 862, 1013, 1014), (862, 861, 1012, 1013), (861, 860, 1011, 1012), (860, 859, 1010, 1011), (859, 858, 1009, 1010), (858, 857, 1008, 1009), (857, 856, 1007, 1008), (856, 855, 1006, 1007), (855, 854, 1005, 1006), (854, 853, 1004, 1005), (853, 852, 1003, 1004), (852, 851, 1002, 1003), (851, 850, 1001, 1002), (850, 849, 1000, 1001), (849, 848, 999, 1000), (848, 847, 998, 999), (847, 846, 997, 998), (846, 845, 996, 997), (845, 844, 995, 996), (844, 843, 994, 995), (843, 842, 993, 994), (842, 841, 992, 993), (841, 840, 991, 992), (840, 839, 990, 991), (839, 838, 989, 990), (838, 837, 988, 989), (837, 836, 987, 988), (836, 835, 986, 987), (835, 834, 985, 986), (834, 833, 984, 985), (833, 832, 983, 984), (832, 831, 982, 983), (831, 830, 981, 982), (830, 829, 980, 981), (829, 828, 979, 980), (828, 827, 978, 979), (827, 826, 977, 978), (826, 825, 976, 977), (825, 824, 975, 976), (824, 823, 974, 975), (823, 822, 973, 974), (822, 821, 972, 973), (821, 820, 971, 972), (820, 819, 970, 971), (819, 818, 969, 970), (818, 817, 968, 969), (817, 816, 967, 968), (816, 815, 966, 967), (815, 814, 965, 966), (814, 813, 964, 965), (813, 812, 963, 964), (812, 811, 962, 963), (811, 810, 961, 962), (810, 809, 960, 961), (809, 808, 959, 960), (808, 807, 958, 959), (807, 806, 957, 958), (806, 805, 956, 957), (805, 804, 955, 956), (804, 803, 954, 955), (803, 802, 953, 954), (802, 801, 952, 953), (801, 800, 951, 952), (800, 799, 950, 951), (799, 798, 949, 950), (798, 797, 948, 949), (797, 796, 947, 948), (796, 795, 946, 947), (795, 794, 945, 946), (794, 793, 944, 945), (793, 792, 943, 944), (792, 791, 942, 943), (791, 790, 941, 942), (790, 789, 940, 941), (789, 788, 939, 940), (788, 787, 938, 939), (787, 786, 937, 938), (786, 785, 936, 937), (785, 784, 935, 936), (784, 783, 934, 935), (783, 782, 933, 934), (782, 781, 932, 933), (781, 780, 931, 932), (780, 779, 930, 931), (779, 778, 929, 930), (778, 777, 928, 929), (777, 776, 927, 928), (776, 775, 926, 927), (775, 774, 925, 926), (774, 773, 924, 925), (773, 772, 923, 924), (772, 771, 922, 923), (771, 770, 921, 922), (770, 769, 920, 921), (769, 768, 919, 920), (768, 767, 918, 919), (767, 766, 917, 918), (766, 765, 916, 917), (765, 764, 915, 916), (764, 763, 914, 915), (763, 762, 913, 914), (762, 761, 912, 913), (761, 760, 911, 912), (760, 759, 910, 911), (759, 758, 909, 910), (758, 757, 908, 909), (757, 756, 907, 908), (756, 755, 906, 907), (755, 754, 905, 906), (754, 753, 904, 905), (753, 752, 903, 904), (752, 751, 902, 903), (751, 750, 901, 902), (750, 749, 900, 901), (749, 748, 899, 900), (748, 747, 898, 899), (747, 746, 897, 898), (746, 745, 896, 897), (745, 744, 895, 896), (744, 743, 894, 895), (743, 742, 893, 894), (742, 741, 892, 893), (741, 740, 891, 892), (740, 739, 890, 891), (739, 738, 889, 890), (738, 737, 888, 889), (737, 736, 887, 888), (736, 735, 886, 887), (735, 734, 885, 886), (734, 733, 884, 885), (733, 732, 883, 884), (732, 731, 882, 883), (731, 730, 881, 882), (730, 729, 880, 881), (729, 728, 879, 880), (728, 727, 878, 879), (727, 726, 877, 878), (726, 725, 876, 877), (725, 724, 875, 876), (724, 723, 874, 875), (723, 722, 873, 874), (722, 721, 872, 873), (721, 720, 871, 872), (720, 719, 870, 871), (719, 718, 869, 870), (718, 717, 868, 869), (717, 716, 867, 868), (716, 715, 866, 867), (715, 714, 865, 866), (714, 713, 864, 865), (6, 712, 863, 8), (712, 711, 862, 863), (711, 710, 861, 862), (710, 709, 860, 861), (709, 708, 859, 860), (708, 707, 858, 859), (707, 706, 857, 858), (706, 705, 856, 857), (705, 704, 855, 856), (704, 703, 854, 855), (703, 702, 853, 854), (702, 701, 852, 853), (701, 700, 851, 852), (700, 699, 850, 851), (699, 698, 849, 850), (698, 697, 848, 849), (697, 696, 847, 848), (696, 695, 846, 847), (695, 694, 845, 846), (694, 693, 844, 845), (693, 692, 843, 844), (692, 691, 842, 843), (691, 690, 841, 842), (690, 689, 840, 841), (689, 688, 839, 840), (688, 687, 838, 839), (687, 686, 837, 838), (686, 685, 836, 837), (685, 684, 835, 836), (684, 683, 834, 835), (683, 682, 833, 834), (682, 681, 832, 833), (681, 680, 831, 832), (680, 679, 830, 831), (679, 678, 829, 830), (678, 677, 828, 829), (677, 676, 827, 828), (676, 675, 826, 827), (675, 674, 825, 826), (674, 673, 824, 825), (673, 672, 823, 824), (672, 671, 822, 823), (671, 670, 821, 822), (670, 669, 820, 821), (669, 668, 819, 820), (668, 667, 818, 819), (667, 666, 817, 818), (666, 665, 816, 817), (665, 664, 815, 816), (664, 663, 814, 815), (663, 662, 813, 814), (662, 661, 812, 813), (661, 660, 811, 812), (660, 659, 810, 811), (659, 658, 809, 810), (658, 657, 808, 809), (657, 656, 807, 808), (656, 655, 806, 807), (655, 654, 805, 806), (654, 653, 804, 805), (653, 652, 803, 804), (652, 651, 802, 803), (651, 650, 801, 802), (650, 649, 800, 801), (649, 648, 799, 800), (648, 647, 798, 799), (647, 646, 797, 798), (646, 645, 796, 797), (645, 644, 795, 796), (644, 643, 794, 795), (643, 642, 793, 794), (642, 641, 792, 793), (641, 640, 791, 792), (640, 639, 790, 791), (639, 638, 789, 790), (638, 637, 788, 789), (637, 636, 787, 788), (636, 635, 786, 787), (635, 634, 785, 786), (634, 633, 784, 785), (633, 632, 783, 784), (632, 631, 782, 783), (631, 630, 781, 782), (630, 629, 780, 781), (629, 628, 779, 780), (628, 627, 778, 779), (627, 626, 777, 778), (626, 625, 776, 777), (625, 624, 775, 776), (624, 623, 774, 775), (623, 622, 773, 774), (622, 621, 772, 773), (621, 620, 771, 772), (620, 619, 770, 771), (619, 618, 769, 770), (618, 617, 768, 769), (617, 616, 767, 768), (616, 615, 766, 767), (615, 614, 765, 766), (614, 613, 764, 765), (613, 612, 763, 764), (612, 611, 762, 763), (611, 610, 761, 762), (610, 609, 760, 761), (609, 608, 759, 760), (608, 607, 758, 759), (607, 606, 757, 758), (606, 605, 756, 757), (605, 604, 755, 756), (604, 603, 754, 755), (603, 602, 753, 754), (602, 601, 752, 753), (601, 600, 751, 752), (600, 599, 750, 751), (599, 598, 749, 750), (598, 597, 748, 749), (597, 596, 747, 748), (596, 595, 746, 747), (595, 594, 745, 746), (594, 593, 744, 745), (593, 592, 743, 744), (592, 591, 742, 743), (591, 590, 741, 742), (590, 589, 740, 741), (589, 588, 739, 740), (588, 587, 738, 739), (587, 586, 737, 738), (586, 585, 736, 737), (585, 584, 735, 736), (584, 583, 734, 735), (583, 582, 733, 734), (582, 581, 732, 733), (581, 580, 731, 732), (580, 579, 730, 731), (579, 578, 729, 730), (578, 577, 728, 729), (577, 576, 727, 728), (576, 575, 726, 727), (575, 574, 725, 726), (574, 573, 724, 725), (573, 572, 723, 724), (572, 571, 722, 723), (571, 570, 721, 722), (570, 569, 720, 721), (569, 568, 719, 720), (568, 567, 718, 719), (567, 566, 717, 718), (566, 565, 716, 717), (565, 564, 715, 716), (564, 563, 714, 715), (563, 562, 713, 714), (4, 561, 712, 6), (561, 560, 711, 712), (560, 559, 710, 711), (559, 558, 709, 710), (558, 557, 708, 709), (557, 556, 707, 708), (556, 555, 706, 707), (555, 554, 705, 706), (554, 553, 704, 705), (553, 552, 703, 704), (552, 551, 702, 703), (551, 550, 701, 702), (550, 549, 700, 701), (549, 548, 699, 700), (548, 547, 698, 699), (547, 546, 697, 698), (546, 545, 696, 697), (545, 544, 695, 696), (544, 543, 694, 695), (543, 542, 693, 694), (542, 541, 692, 693), (541, 540, 691, 692), (540, 539, 690, 691), (539, 538, 689, 690), (538, 537, 688, 689), (537, 536, 687, 688), (536, 535, 686, 687), (535, 534, 685, 686), (534, 533, 684, 685), (533, 532, 683, 684), (532, 531, 682, 683), (531, 530, 681, 682), (530, 529, 680, 681), (529, 528, 679, 680), (528, 527, 678, 679), (527, 526, 677, 678), (526, 525, 676, 677), (525, 524, 675, 676), (524, 523, 674, 675), (523, 522, 673, 674), (522, 521, 672, 673), (521, 520, 671, 672), (520, 519, 670, 671), (519, 518, 669, 670), (518, 517, 668, 669), (517, 516, 667, 668), (516, 515, 666, 667), (515, 514, 665, 666), (514, 513, 664, 665), (513, 512, 663, 664), (512, 511, 662, 663), (511, 510, 661, 662), (510, 509, 660, 661), (509, 508, 659, 660), (508, 507, 658, 659), (507, 506, 657, 658), (506, 505, 656, 657), (505, 504, 655, 656), (504, 503, 654, 655), (503, 502, 653, 654), (502, 501, 652, 653), (501, 500, 651, 652), (500, 499, 650, 651), (499, 498, 649, 650), (498, 497, 648, 649), (497, 496, 647, 648), (496, 495, 646, 647), (495, 494, 645, 646), (494, 493, 644, 645), (493, 492, 643, 644), (492, 491, 642, 643), (491, 490, 641, 642), (490, 489, 640, 641), (489, 488, 639, 640), (488, 487, 638, 639), (487, 486, 637, 638), (486, 485, 636, 637), (485, 484, 635, 636), (484, 483, 634, 635), (483, 482, 633, 634), (482, 481, 632, 633), (481, 480, 631, 632), (480, 479, 630, 631), (479, 478, 629, 630), (478, 477, 628, 629), (477, 476, 627, 628), (476, 475, 626, 627), (475, 474, 625, 626), (474, 473, 624, 625), (473, 472, 623, 624), (472, 471, 622, 623), (471, 470, 621, 622), (470, 469, 620, 621), (469, 468, 619, 620), (468, 467, 618, 619), (467, 466, 617, 618), (466, 465, 616, 617), (465, 464, 615, 616), (464, 463, 614, 615), (463, 462, 613, 614), (462, 461, 612, 613), (461, 460, 611, 612), (460, 459, 610, 611), (459, 458, 609, 610), (458, 457, 608, 609), (457, 456, 607, 608), (456, 455, 606, 607), (455, 454, 605, 606), (454, 453, 604, 605), (453, 452, 603, 604), (452, 451, 602, 603), (451, 450, 601, 602), (450, 449, 600, 601), (449, 448, 599, 600), (448, 447, 598, 599), (447, 446, 597, 598), (446, 445, 596, 597), (445, 444, 595, 596), (444, 443, 594, 595), (443, 442, 593, 594), (442, 441, 592, 593), (441, 440, 591, 592), (440, 439, 590, 591), (439, 438, 589, 590), (438, 437, 588, 589), (437, 436, 587, 588), (436, 435, 586, 587), (435, 434, 585, 586), (434, 433, 584, 585), (433, 432, 583, 584), (432, 431, 582, 583), (431, 430, 581, 582), (430, 429, 580, 581), (429, 428, 579, 580), (428, 427, 578, 579), (427, 426, 577, 578), (426, 425, 576, 577), (425, 424, 575, 576), (424, 423, 574, 575), (423, 422, 573, 574), (422, 421, 572, 573), (421, 420, 571, 572), (420, 419, 570, 571), (419, 418, 569, 570), (418, 417, 568, 569), (417, 416, 567, 568), (416, 415, 566, 567), (415, 414, 565, 566), (414, 413, 564, 565), (413, 412, 563, 564), (412, 411, 562, 563), (2, 410, 561, 4), (410, 409, 560, 561), (409, 408, 559, 560), (408, 407, 558, 559), (407, 406, 557, 558), (406, 405, 556, 557), (405, 404, 555, 556), (404, 403, 554, 555), (403, 402, 553, 554), (402, 401, 552, 553), (401, 400, 551, 552), (400, 399, 550, 551), (399, 398, 549, 550), (398, 397, 548, 549), (397, 396, 547, 548), (396, 395, 546, 547), (395, 394, 545, 546), (394, 393, 544, 545), (393, 392, 543, 544), (392, 391, 542, 543), (391, 390, 541, 542), (390, 389, 540, 541), (389, 388, 539, 540), (388, 387, 538, 539), (387, 386, 537, 538), (386, 385, 536, 537), (385, 384, 535, 536), (384, 383, 534, 535), (383, 382, 533, 534), (382, 381, 532, 533), (381, 380, 531, 532), (380, 379, 530, 531), (379, 378, 529, 530), (378, 377, 528, 529), (377, 376, 527, 528), (376, 375, 526, 527), (375, 374, 525, 526), (374, 373, 524, 525), (373, 372, 523, 524), (372, 371, 522, 523), (371, 370, 521, 522), (370, 369, 520, 521), (369, 368, 519, 520), (368, 367, 518, 519), (367, 366, 517, 518), (366, 365, 516, 517), (365, 364, 515, 516), (364, 363, 514, 515), (363, 362, 513, 514), (362, 361, 512, 513), (361, 360, 511, 512), (360, 359, 510, 511), (359, 358, 509, 510), (358, 357, 508, 509), (357, 356, 507, 508), (356, 355, 506, 507), (355, 354, 505, 506), (354, 353, 504, 505), (353, 352, 503, 504), (352, 351, 502, 503), (351, 350, 501, 502), (350, 349, 500, 501), (349, 348, 499, 500), (348, 347, 498, 499), (347, 346, 497, 498), (346, 345, 496, 497), (345, 344, 495, 496), (344, 343, 494, 495), (343, 342, 493, 494), (342, 341, 492, 493), (341, 340, 491, 492), (340, 339, 490, 491), (339, 338, 489, 490), (338, 337, 488, 489), (337, 336, 487, 488), (336, 335, 486, 487), (335, 334, 485, 486), (334, 333, 484, 485), (333, 332, 483, 484), (332, 331, 482, 483), (331, 330, 481, 482), (330, 329, 480, 481), (329, 328, 479, 480), (328, 327, 478, 479), (327, 326, 477, 478), (326, 325, 476, 477), (325, 324, 475, 476), (324, 323, 474, 475), (323, 322, 473, 474), (322, 321, 472, 473), (321, 320, 471, 472), (320, 319, 470, 471), (319, 318, 469, 470), (318, 317, 468, 469), (317, 316, 467, 468), (316, 315, 466, 467), (315, 314, 465, 466), (314, 313, 464, 465), (313, 312, 463, 464), (312, 311, 462, 463), (311, 310, 461, 462), (310, 309, 460, 461), (309, 308, 459, 460), (308, 307, 458, 459), (307, 306, 457, 458), (306, 305, 456, 457), (305, 304, 455, 456), (304, 303, 454, 455), (303, 302, 453, 454), (302, 301, 452, 453), (301, 300, 451, 452), (300, 299, 450, 451), (299, 298, 449, 450), (298, 297, 448, 449), (297, 296, 447, 448), (296, 295, 446, 447), (295, 294, 445, 446), (294, 293, 444, 445), (293, 292, 443, 444), (292, 291, 442, 443), (291, 290, 441, 442), (290, 289, 440, 441), (289, 288, 439, 440), (288, 287, 438, 439), (287, 286, 437, 438), (286, 285, 436, 437), (285, 284, 435, 436), (284, 283, 434, 435), (283, 282, 433, 434), (282, 281, 432, 433), (281, 280, 431, 432), (280, 279, 430, 431), (279, 278, 429, 430), (278, 277, 428, 429), (277, 276, 427, 428), (276, 275, 426, 427), (275, 274, 425, 426), (274, 273, 424, 425), (273, 272, 423, 424), (272, 271, 422, 423), (271, 270, 421, 422), (270, 269, 420, 421), (269, 268, 419, 420), (268, 267, 418, 419), (267, 266, 417, 418), (266, 265, 416, 417), (265, 264, 415, 416), (264, 263, 414, 415), (263, 262, 413, 414), (262, 261, 412, 413), (261, 260, 411, 412), (0, 109, 410, 2), (109, 110, 409, 410), (110, 111, 408, 409), (111, 112, 407, 408), (112, 113, 406, 407), (113, 114, 405, 406), (114, 115, 404, 405), (115, 116, 403, 404), (116, 117, 402, 403), (117, 118, 401, 402), (118, 119, 400, 401), (119, 120, 399, 400), (120, 121, 398, 399), (121, 122, 397, 398), (122, 123, 396, 397), (123, 124, 395, 396), (124, 125, 394, 395), (125, 126, 393, 394), (126, 127, 392, 393), (127, 128, 391, 392), (128, 129, 390, 391), (129, 130, 389, 390), (130, 131, 388, 389), (131, 132, 387, 388), (132, 133, 386, 387), (133, 134, 385, 386), (134, 135, 384, 385), (135, 136, 383, 384), (136, 137, 382, 383), (137, 138, 381, 382), (138, 139, 380, 381), (139, 140, 379, 380), (140, 141, 378, 379), (141, 142, 377, 378), (142, 143, 376, 377), (143, 144, 375, 376), (144, 145, 374, 375), (145, 146, 373, 374), (146, 147, 372, 373), (147, 148, 371, 372), (148, 149, 370, 371), (149, 150, 369, 370), (150, 151, 368, 369), (151, 152, 367, 368), (152, 153, 366, 367), (153, 154, 365, 366), (154, 155, 364, 365), (155, 156, 363, 364), (156, 157, 362, 363), (157, 158, 361, 362), (158, 159, 360, 361), (159, 160, 359, 360), (160, 161, 358, 359), (161, 162, 357, 358), (162, 163, 356, 357), (163, 164, 355, 356), (164, 165, 354, 355), (165, 166, 353, 354), (166, 167, 352, 353), (167, 168, 351, 352), (168, 169, 350, 351), (169, 170, 349, 350), (170, 171, 348, 349), (171, 172, 347, 348), (172, 173, 346, 347), (173, 174, 345, 346), (174, 175, 344, 345), (175, 176, 343, 344), (176, 177, 342, 343), (177, 178, 341, 342), (178, 179, 340, 341), (179, 180, 339, 340), (180, 181, 338, 339), (181, 182, 337, 338), (182, 183, 336, 337), (183, 184, 335, 336), (184, 185, 334, 335), (185, 186, 333, 334), (186, 187, 332, 333), (187, 188, 331, 332), (188, 189, 330, 331), (189, 190, 329, 330), (190, 191, 328, 329), (191, 192, 327, 328), (192, 193, 326, 327), (193, 194, 325, 326), (194, 195, 324, 325), (195, 196, 323, 324), (196, 197, 322, 323), (197, 198, 321, 322), (198, 199, 320, 321), (199, 200, 319, 320), (200, 201, 318, 319), (201, 202, 317, 318), (202, 203, 316, 317), (203, 204, 315, 316), (204, 205, 314, 315), (205, 206, 313, 314), (206, 207, 312, 313), (207, 208, 311, 312), (208, 209, 310, 311), (209, 210, 309, 310), (210, 211, 308, 309), (211, 212, 307, 308), (212, 213, 306, 307), (213, 214, 305, 306), (214, 215, 304, 305), (215, 216, 303, 304), (216, 217, 302, 303), (217, 218, 301, 302), (218, 219, 300, 301), (219, 220, 299, 300), (220, 221, 298, 299), (221, 222, 297, 298), (222, 223, 296, 297), (223, 224, 295, 296), (224, 225, 294, 295), (225, 226, 293, 294), (226, 227, 292, 293), (227, 228, 291, 292), (228, 229, 290, 291), (229, 230, 289, 290), (230, 231, 288, 289), (231, 232, 287, 288), (232, 233, 286, 287), (233, 234, 285, 286), (234, 235, 284, 285), (235, 236, 283, 284), (236, 237, 282, 283), (237, 238, 281, 282), (238, 239, 280, 281), (239, 240, 279, 280), (240, 241, 278, 279), (241, 242, 277, 278), (242, 243, 276, 277), (243, 244, 275, 276), (244, 245, 274, 275), (245, 246, 273, 274), (246, 247, 272, 273), (247, 248, 271, 272), (248, 249, 270, 271), (249, 250, 269, 270), (250, 251, 268, 269), (251, 252, 267, 268), (252, 253, 266, 267), (253, 254, 265, 266), (254, 255, 264, 265), (255, 256, 263, 264), (256, 257, 262, 263), (257, 258, 261, 262), (258, 259, 260, 261), (1, 17, 15, 13, 11, 9, 7, 5, 3), (107, 105, 1571, 1506), (1506, 1571, 1570, 1505), (1505, 1570, 1569, 1504), (1504, 1569, 1568, 1503), (1503, 1568, 1567, 1502), (1502, 1567, 1566, 1501), (1501, 1566, 1565, 1500), (1500, 1565, 1564, 1499), (1499, 1564, 1563, 1498), (1498, 1563, 1562, 1497), (1497, 1562, 1561, 1496), (1496, 1561, 1560, 1495), (1495, 1560, 1559, 1494), (104, 103, 1558, 1493), (1493, 1558, 1557, 1492), (1492, 1557, 1556, 1491), (1491, 1556, 1555, 1490), (1490, 1555, 1554, 1489), (1489, 1554, 1553, 1488), (1488, 1553, 1552, 1487), (1487, 1552, 1551, 1486), (1486, 1551, 1550, 1485), (1485, 1550, 1549, 1484), (1484, 1549, 1548, 1483), (1483, 1548, 1547, 1482), (1482, 1547, 1546, 1481), (103, 102, 1468, 1558), (1558, 1468, 1469, 1557), (1557, 1469, 1470, 1556), (1556, 1470, 1471, 1555), (1555, 1471, 1472, 1554), (1554, 1472, 1473, 1553), (1553, 1473, 1474, 1552), (1552, 1474, 1475, 1551), (1551, 1475, 1476, 1550), (1550, 1476, 1477, 1549), (1549, 1477, 1478, 1548), (1548, 1478, 1479, 1547), (1547, 1479, 1480, 1546), (102, 100, 1519, 1468), (1468, 1519, 1518, 1469), (1469, 1518, 1517, 1470), (1470, 1517, 1516, 1471), (1471, 1516, 1515, 1472), (1472, 1515, 1514, 1473), (1473, 1514, 1513, 1474), (1474, 1513, 1512, 1475), (1475, 1512, 1511, 1476), (1476, 1511, 1510, 1477), (1477, 1510, 1509, 1478), (1478, 1509, 1508, 1479), (1479, 1508, 1507, 1480), (105, 106, 1532, 1571), (1571, 1532, 1531, 1570), (1570, 1531, 1530, 1569), (1569, 1530, 1529, 1568), (1568, 1529, 1528, 1567), (1567, 1528, 1527, 1566), (1566, 1527, 1526, 1565), (1565, 1526, 1525, 1564), (1564, 1525, 1524, 1563), (1563, 1524, 1523, 1562), (1562, 1523, 1522, 1561), (1561, 1522, 1521, 1560), (1560, 1521, 1520, 1559), (100, 101, 1584, 1519), (1519, 1584, 1583, 1518), (1518, 1583, 1582, 1517), (1517, 1582, 1581, 1516), (1516, 1581, 1580, 1515), (1515, 1580, 1579, 1514), (1514, 1579, 1578, 1513), (1513, 1578, 1577, 1512), (1512, 1577, 1576, 1511), (1511, 1576, 1575, 1510), (1510, 1575, 1574, 1509), (1509, 1574, 1573, 1508), (1508, 1573, 1572, 1507), (106, 104, 1493, 1532), (1532, 1493, 1492, 1531), (1531, 1492, 1491, 1530), (1530, 1491, 1490, 1529), (1529, 1490, 1489, 1528), (1528, 1489, 1488, 1527), (1527, 1488, 1487, 1526), (1526, 1487, 1486, 1525), (1525, 1486, 1485, 1524), (1524, 1485, 1484, 1523), (1523, 1484, 1483, 1522), (1522, 1483, 1482, 1521), (1521, 1482, 1481, 1520), (108, 107, 1506, 1545), (1545, 1506, 1505, 1544), (1544, 1505, 1504, 1543), (1543, 1504, 1503, 1542), (1542, 1503, 1502, 1541), (1541, 1502, 1501, 1540), (1540, 1501, 1500, 1539), (1539, 1500, 1499, 1538), (1538, 1499, 1498, 1537), (1537, 1498, 1497, 1536), (1536, 1497, 1496, 1535), (1535, 1496, 1495, 1534), (1534, 1495, 1494, 1533), (101, 108, 1545, 1584), (1584, 1545, 1544, 1583), (1583, 1544, 1543, 1582), (1582, 1543, 1542, 1581), (1581, 1542, 1541, 1580), (1580, 1541, 1540, 1579), (1579, 1540, 1539, 1578), (1578, 1539, 1538, 1577), (1577, 1538, 1537, 1576), (1576, 1537, 1536, 1575), (1575, 1536, 1535, 1574), (1574, 1535, 1534, 1573), (1573, 1534, 1533, 1572)])
me_sphere_002.polygons.foreach_set('use_smooth', [True] * 1577)
me_sphere_002.materials.append(mat_head_001)
me_sphere_002.use_remesh_preserve_volume = False
me_sphere_002.use_remesh_preserve_attributes = False
me_sphere_002.use_mirror_vertex_groups = False
me_sphere_002.update()

# ---- objects
ob_plane = bpy.data.objects.new('Plane', me_plane_002)
ob_cube = bpy.data.objects.new('Cube', me_cube)
ob_camera = bpy.data.objects.new('Camera', cam_camera)
ob_spem_parent = bpy.data.objects.new('Spem_Parent', None)
ob_sperm = bpy.data.objects.new('Sperm', me_sphere_002)

# ---- transforms, parenting, visibility, modifiers, constraints
ob_plane.location = (-15.0, 0.0, 0.0)
ob_plane.rotation_euler = (0.0, 1.571, 0.0)
ob_plane.scale = (10.0, 10.0, 10.0)
ob_plane.lineart.crease_threshold = 0.0
ob_cube.location = (0.0, 0.0, 0.0)
ob_cube.lineart.crease_threshold = 0.0
_m = ob_cube.modifiers.new('Wireframe', 'WIREFRAME')
ob_camera.location = (13.75, 0.85, -0.31)
ob_camera.rotation_euler = (1.593, 0.0, 1.653)
ob_camera.lock_rotations_4d = False
ob_camera.empty_display_type = 'ARROWS'
ob_camera.color = (0.0, 0.0, 0.0, 0.0)
ob_camera.display_type = 'WIRE'
ob_camera.lineart.crease_threshold = 0.0
ob_spem_parent.location = (0.0, 0.0, 0.0)
ob_spem_parent.rotation_euler = (110.0, 0.0, 9.163)
ob_spem_parent.empty_image_offset = (0.0, 0.0)
ob_spem_parent.lineart.crease_threshold = 0.0
ob_sperm.parent = ob_spem_parent
ob_sperm.location = (0.0, 0.0, 0.0)
ob_sperm.scale = (1.0, 1.0, 1.0)
ob_sperm.lineart.crease_threshold = 0.0
_vg = ob_sperm.vertex_groups.new(name='Head')
_vg = ob_sperm.vertex_groups.new(name='Midpiece')
_vg = ob_sperm.vertex_groups.new(name='Tail')
_vg = ob_sperm.vertex_groups.new(name='Sperm')
_vg.add([0, 1, 2, 3, 4, 5, 6, 7, 8, 9, 10, 11, 12, 13, 14, 15, 16, 17, 18, 19, 20, 21, 22, 23, 24, 25, 26, 27, 28, 29, 30, 31, 32, 33, 34, 35, 36, 37, 38, 39, 40, 41, 42, 43, 44, 45, 46, 47, 48, 49, 50, 51, 52, 53, 54, 55, 56, 57, 58, 59, 60, 61, 62, 63, 64, 65, 66, 67, 68, 69, 70, 71, 72, 73, 74, 75, 76, 77, 78, 79, 80, 81, 82, 83, 84, 85, 86, 87, 88, 89, 90, 91, 92, 93, 94, 95, 96, 97, 98, 99, 100, 101, 102, 103, 104, 105, 106, 107, 108, 109, 110, 111, 112, 113, 114, 115, 116, 117, 118, 119, 120, 121, 122, 123, 124, 125, 126, 127, 128, 129, 130, 131, 132, 133, 134, 135, 136, 137, 138, 139, 140, 141, 142, 143, 144, 145, 146, 147, 148, 149, 150, 151, 152, 153, 154, 155, 156, 157, 158, 159, 160, 161, 162, 163, 164, 165, 166, 167, 168, 169, 170, 171, 172, 173, 174, 175, 176, 177, 178, 179, 180, 181, 182, 183, 184, 185, 186, 187, 188, 189, 190, 191, 192, 193, 194, 195, 196, 197, 198, 199, 200, 201, 202, 203, 204, 205, 206, 207, 208, 209, 210, 211, 212, 213, 214, 215, 216, 217, 218, 219, 220, 221, 222, 223, 224, 225, 226, 227, 228, 229, 230, 231, 232, 233, 234, 235, 236, 237, 238, 239, 240, 241, 242, 243, 244, 245, 246, 247, 248, 249, 250, 251, 252, 253, 254, 255, 256, 257, 258, 259, 260, 261, 262, 263, 264, 265, 266, 267, 268, 269, 270, 271, 272, 273, 274, 275, 276, 277, 278, 279, 280, 281, 282, 283, 284, 285, 286, 287, 288, 289, 290, 291, 292, 293, 294, 295, 296, 297, 298, 299, 300, 301, 302, 303, 304, 305, 306, 307, 308, 309, 310, 311, 312, 313, 314, 315, 316, 317, 318, 319, 320, 321, 322, 323, 324, 325, 326, 327, 328, 329, 330, 331, 332, 333, 334, 335, 336, 337, 338, 339, 340, 341, 342, 343, 344, 345, 346, 347, 348, 349, 350, 351, 352, 353, 354, 355, 356, 357, 358, 359, 360, 361, 362, 363, 364, 365, 366, 367, 368, 369, 370, 371, 372, 373, 374, 375, 376, 377, 378, 379, 380, 381, 382, 383, 384, 385, 386, 387, 388, 389, 390, 391, 392, 393, 394, 395, 396, 397, 398, 399, 400, 401, 402, 403, 404, 405, 406, 407, 408, 409, 410, 411, 412, 413, 414, 415, 416, 417, 418, 419, 420, 421, 422, 423, 424, 425, 426, 427, 428, 429, 430, 431, 432, 433, 434, 435, 436, 437, 438, 439, 440, 441, 442, 443, 444, 445, 446, 447, 448, 449, 450, 451, 452, 453, 454, 455, 456, 457, 458, 459, 460, 461, 462, 463, 464, 465, 466, 467, 468, 469, 470, 471, 472, 473, 474, 475, 476, 477, 478, 479, 480, 481, 482, 483, 484, 485, 486, 487, 488, 489, 490, 491, 492, 493, 494, 495, 496, 497, 498, 499, 500, 501, 502, 503, 504, 505, 506, 507, 508, 509, 510, 511, 512, 513, 514, 515, 516, 517, 518, 519, 520, 521, 522, 523, 524, 525, 526, 527, 528, 529, 530, 531, 532, 533, 534, 535, 536, 537, 538, 539, 540, 541, 542, 543, 544, 545, 546, 547, 548, 549, 550, 551, 552, 553, 554, 555, 556, 557, 558, 559, 560, 561, 562, 563, 564, 565, 566, 567, 568, 569, 570, 571, 572, 573, 574, 575, 576, 577, 578, 579, 580, 581, 582, 583, 584, 585, 586, 587, 588, 589, 590, 591, 592, 593, 594, 595, 596, 597, 598, 599, 600, 601, 602, 603, 604, 605, 606, 607, 608, 609, 610, 611, 612, 613, 614, 615, 616, 617, 618, 619, 620, 621, 622, 623, 624, 625, 626, 627, 628, 629, 630, 631, 632, 633, 634, 635, 636, 637, 638, 639, 640, 641, 642, 643, 644, 645, 646, 647, 648, 649, 650, 651, 652, 653, 654, 655, 656, 657, 658, 659, 660, 661, 662, 663, 664, 665, 666, 667, 668, 669, 670, 671, 672, 673, 674, 675, 676, 677, 678, 679, 680, 681, 682, 683, 684, 685, 686, 687, 688, 689, 690, 691, 692, 693, 694, 695, 696, 697, 698, 699, 700, 701, 702, 703, 704, 705, 706, 707, 708, 709, 710, 711, 712, 713, 714, 715, 716, 717, 718, 719, 720, 721, 722, 723, 724, 725, 726, 727, 728, 729, 730, 731, 732, 733, 734, 735, 736, 737, 738, 739, 740, 741, 742, 743, 744, 745, 746, 747, 748, 749, 750, 751, 752, 753, 754, 755, 756, 757, 758, 759, 760, 761, 762, 763, 764, 765, 766, 767, 768, 769, 770, 771, 772, 773, 774, 775, 776, 777, 778, 779, 780, 781, 782, 783, 784, 785, 786, 787, 788, 789, 790, 791, 792, 793, 794, 795, 796, 797, 798, 799, 800, 801, 802, 803, 804, 805, 806, 807, 808, 809, 810, 811, 812, 813, 814, 815, 816, 817, 818, 819, 820, 821, 822, 823, 824, 825, 826, 827, 828, 829, 830, 831, 832, 833, 834, 835, 836, 837, 838, 839, 840, 841, 842, 843, 844, 845, 846, 847, 848, 849, 850, 851, 852, 853, 854, 855, 856, 857, 858, 859, 860, 861, 862, 863, 864, 865, 866, 867, 868, 869, 870, 871, 872, 873, 874, 875, 876, 877, 878, 879, 880, 881, 882, 883, 884, 885, 886, 887, 888, 889, 890, 891, 892, 893, 894, 895, 896, 897, 898, 899, 900, 901, 902, 903, 904, 905, 906, 907, 908, 909, 910, 911, 912, 913, 914, 915, 916, 917, 918, 919, 920, 921, 922, 923, 924, 925, 926, 927, 928, 929, 930, 931, 932, 933, 934, 935, 936, 937, 938, 939, 940, 941, 942, 943, 944, 945, 946, 947, 948, 949, 950, 951, 952, 953, 954, 955, 956, 957, 958, 959, 960, 961, 962, 963, 964, 965, 966, 967, 968, 969, 970, 971, 972, 973, 974, 975, 976, 977, 978, 979, 980, 981, 982, 983, 984, 985, 986, 987, 988, 989, 990, 991, 992, 993, 994, 995, 996, 997, 998, 999, 1000, 1001, 1002, 1003, 1004, 1005, 1006, 1007, 1008, 1009, 1010, 1011, 1012, 1013, 1014, 1015, 1016, 1017, 1018, 1019, 1020, 1021, 1022, 1023, 1024, 1025, 1026, 1027, 1028, 1029, 1030, 1031, 1032, 1033, 1034, 1035, 1036, 1037, 1038, 1039, 1040, 1041, 1042, 1043, 1044, 1045, 1046, 1047, 1048, 1049, 1050, 1051, 1052, 1053, 1054, 1055, 1056, 1057, 1058, 1059, 1060, 1061, 1062, 1063, 1064, 1065, 1066, 1067, 1068, 1069, 1070, 1071, 1072, 1073, 1074, 1075, 1076, 1077, 1078, 1079, 1080, 1081, 1082, 1083, 1084, 1085, 1086, 1087, 1088, 1089, 1090, 1091, 1092, 1093, 1094, 1095, 1096, 1097, 1098, 1099, 1100, 1101, 1102, 1103, 1104, 1105, 1106, 1107, 1108, 1109, 1110, 1111, 1112, 1113, 1114, 1115, 1116, 1117, 1118, 1119, 1120, 1121, 1122, 1123, 1124, 1125, 1126, 1127, 1128, 1129, 1130, 1131, 1132, 1133, 1134, 1135, 1136, 1137, 1138, 1139, 1140, 1141, 1142, 1143, 1144, 1145, 1146, 1147, 1148, 1149, 1150, 1151, 1152, 1153, 1154, 1155, 1156, 1157, 1158, 1159, 1160, 1161, 1162, 1163, 1164, 1165, 1166, 1167, 1168, 1169, 1170, 1171, 1172, 1173, 1174, 1175, 1176, 1177, 1178, 1179, 1180, 1181, 1182, 1183, 1184, 1185, 1186, 1187, 1188, 1189, 1190, 1191, 1192, 1193, 1194, 1195, 1196, 1197, 1198, 1199, 1200, 1201, 1202, 1203, 1204, 1205, 1206, 1207, 1208, 1209, 1210, 1211, 1212, 1213, 1214, 1215, 1216, 1217, 1218, 1219, 1220, 1221, 1222, 1223, 1224, 1225, 1226, 1227, 1228, 1229, 1230, 1231, 1232, 1233, 1234, 1235, 1236, 1237, 1238, 1239, 1240, 1241, 1242, 1243, 1244, 1245, 1246, 1247, 1248, 1249, 1250, 1251, 1252, 1253, 1254, 1255, 1256, 1257, 1258, 1259, 1260, 1261, 1262, 1263, 1264, 1265, 1266, 1267, 1268, 1269, 1270, 1271, 1272, 1273, 1274, 1275, 1276, 1277, 1278, 1279, 1280, 1281, 1282, 1283, 1284, 1285, 1286, 1287, 1288, 1289, 1290, 1291, 1292, 1293, 1294, 1295, 1296, 1297, 1298, 1299, 1300, 1301, 1302, 1303, 1304, 1305, 1306, 1307, 1308, 1309, 1310, 1311, 1312, 1313, 1314, 1315, 1316, 1317, 1318, 1319, 1320, 1321, 1322, 1323, 1324, 1325, 1326, 1327, 1328, 1329, 1330, 1331, 1332, 1333, 1334, 1335, 1336, 1337, 1338, 1339, 1340, 1341, 1342, 1343, 1344, 1345, 1346, 1347, 1348, 1349, 1350, 1351, 1352, 1353, 1354, 1355, 1356, 1357, 1358, 1359, 1360, 1361, 1362, 1363, 1364, 1365, 1366, 1367, 1368, 1369, 1370, 1371, 1372, 1373, 1374, 1375, 1376, 1377, 1378, 1379, 1380, 1381, 1382, 1383, 1384, 1385, 1386, 1387, 1388, 1389, 1390, 1391, 1392, 1393, 1394, 1395, 1396, 1397, 1398, 1399, 1400, 1401, 1402, 1403, 1404, 1405, 1406, 1407, 1408, 1409, 1410, 1411, 1412, 1413, 1414, 1415, 1416, 1417, 1418, 1419, 1420, 1421, 1422, 1423, 1424, 1425, 1426, 1427, 1428, 1429, 1430, 1431, 1432, 1433, 1434, 1435, 1436, 1437, 1438, 1439, 1440, 1441, 1442, 1443, 1444, 1445, 1446, 1447, 1448, 1449, 1450, 1451, 1452, 1453, 1454, 1455, 1456, 1457, 1458, 1459, 1460, 1461, 1462, 1463, 1464, 1465, 1466, 1467, 1468, 1469, 1470, 1471, 1472, 1473, 1474, 1475, 1476, 1477, 1478, 1479, 1480, 1481, 1482, 1483, 1484, 1485, 1486, 1487, 1488, 1489, 1490, 1491, 1492, 1493, 1494, 1495, 1496, 1497, 1498, 1499, 1500, 1501, 1502, 1503, 1504, 1505, 1506, 1507, 1508, 1509, 1510, 1511, 1512, 1513, 1514, 1515, 1516, 1517, 1518, 1519, 1520, 1521, 1522, 1523, 1524, 1525, 1526, 1527, 1528, 1529, 1530, 1531, 1532, 1533, 1534, 1535, 1536, 1537, 1538, 1539, 1540, 1541, 1542, 1543, 1544, 1545, 1546, 1547, 1548, 1549, 1550, 1551, 1552, 1553, 1554, 1555, 1556, 1557, 1558, 1559, 1560, 1561, 1562, 1563, 1564, 1565, 1566, 1567, 1568, 1569, 1570, 1571, 1572, 1573, 1574, 1575, 1576, 1577, 1578, 1579, 1580, 1581, 1582, 1583, 1584], 1.0, 'REPLACE')
_m = ob_sperm.modifiers.new('VertexWeightProximity', 'VERTEX_WEIGHT_PROXIMITY')
_m.vertex_group = 'Sperm'
_m.proximity_mode = 'GEOMETRY'
_m.target = ob_spem_parent
_m.max_dist = 4.2
_m.falloff_type = 'SHARP'
_m.mask_vertex_group = 'Sperm'
_m = ob_sperm.modifiers.new('Wave', 'WAVE')
_m.use_y = False
_m.vertex_group = 'Sperm'
_m.speed = 2.096
_m.height = 1.5
_m.width = 2.096
_m.narrowness = 0.954
_m = ob_sperm.modifiers.new('Wave.001', 'WAVE')
_m.use_y = False
_m.time_offset = 2.096
_m.vertex_group = 'Sperm'
_m.speed = 2.096
_m.height = 1.5
_m.width = 2.096
_m.narrowness = 0.954

# ---- collection membership
col_collection_1.objects.link(ob_plane)
col_collection_1.objects.link(ob_cube)
col_collection_1.objects.link(ob_camera)
col_collection_1.objects.link(ob_spem_parent)
col_collection_1.objects.link(ob_sperm)

# ---- scene / render settings (as saved in the file)
scene.camera = ob_camera
scene.frame_start = 77; scene.frame_end = 116; scene.frame_set(106)
scene.render.engine = 'CYCLES'
scene.render.resolution_x = 1280
scene.render.pixel_aspect_x = 3.0
scene.render.pixel_aspect_y = 2.0
scene.render.dither_intensity = 0.0
scene.render.use_motion_blur = True
scene.cycles.use_denoising = False
scene.cycles.samples = 94
scene.cycles.sampling_pattern = 'TABULATED_SOBOL'
scene.cycles.use_adaptive_sampling = False
scene.cycles.use_light_tree = False
scene.cycles.blur_glossy = 0.0
scene.cycles.sample_clamp_indirect = 0.0
scene.view_settings.view_transform = 'Standard'
bpy.context.view_layer.update()

# ---- added for rendering (the .blend has no usable light): sun
light_auto_sun = bpy.data.lights.new('AutoSun', 'SUN')
light_auto_sun.energy = 3.0
light_auto_sun.angle = 0.0523599
ob_auto_sun = bpy.data.objects.new('AutoSun', light_auto_sun)
scene.collection.objects.link(ob_auto_sun)
ob_auto_sun.rotation_euler = (0.872665, 0.174533, 0.523599)
bpy.context.view_layer.update()
